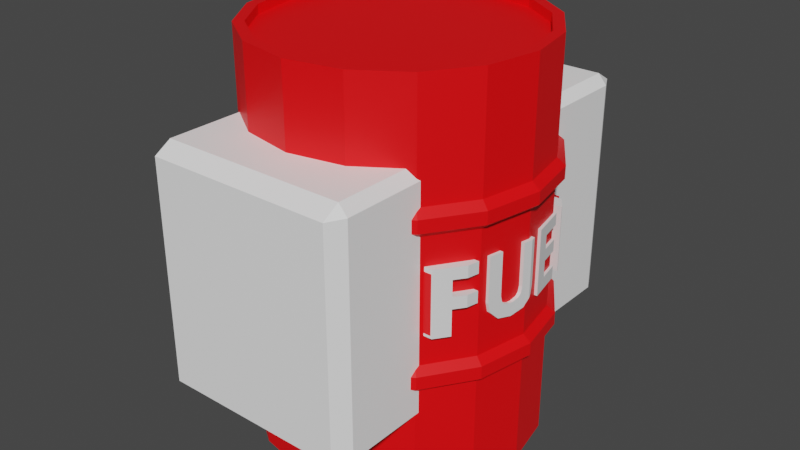 # Source: Fuel_Tank.blend  (saved by Blender 3.3.6; exported with 4.5.12 LTS)
import bpy
from mathutils import Matrix  # noqa: F401  (used for matrix-valued properties, if any)

bpy.ops.wm.read_factory_settings(use_empty=True)
scene = bpy.context.scene
scene.name = 'Scene'

# ---- collections
col_collection = bpy.data.collections.new('Collection'); scene.collection.children.link(col_collection)

# ---- materials (node trees are filled in below, after node groups)
mat_material_002 = bpy.data.materials.new('Material.002')
mat_material_002.use_transparent_shadow = False
mat_material_001 = bpy.data.materials.new('Material.001')
mat_material_001.use_transparent_shadow = False

# ---- material node trees
mat_material_002.use_nodes = True; mat_material_002.node_tree.nodes.clear()
_N = mat_material_002.node_tree.nodes; _L = mat_material_002.node_tree.links
n0 = _N.new('ShaderNodeBsdfPrincipled'); n0.name = 'Principled BSDF'; n0.location = (10, 300)
n0.distribution = 'GGX'
n0.subsurface_method = 'RANDOM_WALK_SKIN'
n0.inputs[0].default_value = (1.0, 0.0, 0.002239, 1.0)
n0.inputs[3].default_value = 1.45
n0.inputs[27].default_value = (0.0, 0.0, 0.0, 1.0)
n0.inputs[28].default_value = 1.0
n1 = _N.new('ShaderNodeOutputMaterial'); n1.name = 'Material Output'; n1.location = (300, 300)
_L.new(n0.outputs[0], n1.inputs[0])
n1.is_active_output = True
mat_material_001.use_nodes = True; mat_material_001.node_tree.nodes.clear()
_N = mat_material_001.node_tree.nodes; _L = mat_material_001.node_tree.links
n0 = _N.new('ShaderNodeBsdfPrincipled'); n0.name = 'Principled BSDF'; n0.location = (10, 300)
n0.distribution = 'GGX'
n0.subsurface_method = 'RANDOM_WALK_SKIN'
n0.inputs[0].default_value = (1.0, 1.0, 1.0, 1.0)
n0.inputs[3].default_value = 1.45
n0.inputs[27].default_value = (0.0, 0.0, 0.0, 1.0)
n0.inputs[28].default_value = 1.0
n1 = _N.new('ShaderNodeOutputMaterial'); n1.name = 'Material Output'; n1.location = (300, 300)
_L.new(n0.outputs[0], n1.inputs[0])
n1.is_active_output = True

# ---- world
world_world = bpy.data.worlds.new('World'); scene.world = world_world
world_world.use_nodes = True; world_world.node_tree.nodes.clear()
_N = world_world.node_tree.nodes; _L = world_world.node_tree.links
n0 = _N.new('ShaderNodeOutputWorld'); n0.name = 'World Output'; n0.location = (300, 300)
n1 = _N.new('ShaderNodeBackground'); n1.name = 'Background'; n1.location = (10, 300)
n1.inputs[0].default_value = (0.05088, 0.05088, 0.05088, 1.0)
_L.new(n1.outputs[0], n0.inputs[0])
n0.is_active_output = True
world_world.color = (0.05088, 0.05088, 0.05088)
world_world.use_sun_shadow = False
world_world.sun_shadow_jitter_overblur = 0.0

# ---- meshes
me_cylinder = bpy.data.meshes.new('Cylinder')
me_cylinder.from_pydata([(-2.523e-08, 1.0, -1.0), (-2.523e-08, 1.0, 1.0), (0.3827, 0.9239, -1.0), (0.3827, 0.9239, 1.0), (0.7071, 0.7071, -1.0), (0.7071, 0.7071, 1.0), (0.9239, 0.3827, -1.0), (0.9239, 0.3827, 1.0), (1.0, -3.42e-10, -1.0), (1.0, -3.42e-10, 1.0), (0.9239, -0.3827, -1.0), (0.9239, -0.3827, 1.0), (0.7071, -0.7071, -1.0), (0.7071, -0.7071, 1.0), (0.3827, -0.9239, -1.0), (0.3827, -0.9239, 1.0), (-2.523e-08, -1.0, -1.0), (-2.523e-08, -1.0, 1.0), (-0.3827, -0.9239, -1.0), (-0.3827, -0.9239, 1.0), (-0.7071, -0.7071, -1.0), (-0.7071, -0.7071, 1.0), (-0.9239, -0.3827, -1.0), (-0.9239, -0.3827, 1.0), (-1.0, -3.42e-10, -1.0), (-1.0, -3.42e-10, 1.0), (-0.9239, 0.3827, -1.0), (-0.9239, 0.3827, 1.0), (-0.7071, 0.7071, -1.0), (-0.7071, 0.7071, 1.0), (-0.3827, 0.9239, -1.0), (-0.3827, 0.9239, 1.0), (-2.523e-08, 1.0, 0.4394), (-2.523e-08, 1.0, 0.3082), (-2.523e-08, 1.0, -0.3082), (-2.523e-08, 1.0, -0.4394), (0.3827, 0.9239, -0.4394), (0.3827, 0.9239, -0.3082), (0.3827, 0.9239, 0.3082), (0.3827, 0.9239, 0.4394), (0.7071, 0.7071, -0.4394), (0.7071, 0.7071, -0.3082), (0.7071, 0.7071, 0.3082), (0.7071, 0.7071, 0.4394), (0.9239, 0.3827, -0.4394), (0.9239, 0.3827, -0.3082), (0.9239, 0.3827, 0.3082), (0.9239, 0.3827, 0.4394), (1.0, -3.42e-10, -0.4394), (1.0, -3.42e-10, -0.3082), (1.0, -3.42e-10, 0.3082), (1.0, -3.42e-10, 0.4394), (0.9239, -0.3827, -0.4394), (0.9239, -0.3827, -0.3082), (0.9239, -0.3827, 0.3082), (0.9239, -0.3827, 0.4394), (0.7071, -0.7071, -0.4394), (0.7071, -0.7071, -0.3082), (0.7071, -0.7071, 0.3082), (0.7071, -0.7071, 0.4394), (0.3827, -0.9239, -0.4394), (0.3827, -0.9239, -0.3082), (0.3827, -0.9239, 0.3082), (0.3827, -0.9239, 0.4394), (-2.523e-08, -1.0, -0.4394), (-2.523e-08, -1.0, -0.3082), (-2.523e-08, -1.0, 0.3082), (-2.523e-08, -1.0, 0.4394), (-0.3827, -0.9239, -0.4394), (-0.3827, -0.9239, -0.3082), (-0.3827, -0.9239, 0.3082), (-0.3827, -0.9239, 0.4394), (-0.7071, -0.7071, -0.4394), (-0.7071, -0.7071, -0.3082), (-0.7071, -0.7071, 0.3082), (-0.7071, -0.7071, 0.4394), (-0.9239, -0.3827, -0.4394), (-0.9239, -0.3827, -0.3082), (-0.9239, -0.3827, 0.3082), (-0.9239, -0.3827, 0.4394), (-1.0, -3.42e-10, -0.4394), (-1.0, -3.42e-10, -0.3082), (-1.0, -3.42e-10, 0.3082), (-1.0, -3.42e-10, 0.4394), (-0.9239, 0.3827, -0.4394), (-0.9239, 0.3827, -0.3082), (-0.9239, 0.3827, 0.3082), (-0.9239, 0.3827, 0.4394), (-0.7071, 0.7071, -0.4394), (-0.7071, 0.7071, -0.3082), (-0.7071, 0.7071, 0.3082), (-0.7071, 0.7071, 0.4394), (-0.3827, 0.9239, -0.4394), (-0.3827, 0.9239, -0.3082), (-0.3827, 0.9239, 0.3082), (-0.3827, 0.9239, 0.4394), (4.875e-10, 1.057, 0.4039), (1.095e-10, 1.056, 0.3412), (1.095e-10, 1.056, -0.3412), (4.875e-10, 1.057, -0.4039), (0.4045, 0.9766, -0.4039), (0.4042, 0.9758, -0.3412), (0.4042, 0.9758, 0.3412), (0.4045, 0.9766, 0.4039), (0.7474, 0.7474, -0.4039), (0.7468, 0.7468, -0.3412), (0.7468, 0.7468, 0.3412), (0.7474, 0.7474, 0.4039), (0.9766, 0.4045, -0.4039), (0.9758, 0.4042, -0.3412), (0.9758, 0.4042, 0.3412), (0.9766, 0.4045, 0.4039), (1.057, -4.367e-10, -0.4039), (1.056, -4.353e-10, -0.3412), (1.056, -4.353e-10, 0.3412), (1.057, -4.367e-10, 0.4039), (0.9766, -0.4045, -0.4039), (0.9758, -0.4042, -0.3412), (0.9758, -0.4042, 0.3412), (0.9766, -0.4045, 0.4039), (0.7474, -0.7474, -0.4039), (0.7468, -0.7468, -0.3412), (0.7468, -0.7468, 0.3412), (0.7474, -0.7474, 0.4039), (0.4045, -0.9766, -0.4039), (0.4042, -0.9758, -0.3412), (0.4042, -0.9758, 0.3412), (0.4045, -0.9766, 0.4039), (4.875e-10, -1.057, -0.4039), (1.095e-10, -1.056, -0.3412), (1.095e-10, -1.056, 0.3412), (4.875e-10, -1.057, 0.4039), (-0.4045, -0.9766, -0.4039), (-0.4042, -0.9758, -0.3412), (-0.4042, -0.9758, 0.3412), (-0.4045, -0.9766, 0.4039), (-0.7474, -0.7474, -0.4039), (-0.7468, -0.7468, -0.3412), (-0.7468, -0.7468, 0.3412), (-0.7474, -0.7474, 0.4039), (-0.9766, -0.4045, -0.4039), (-0.9758, -0.4042, -0.3412), (-0.9758, -0.4042, 0.3412), (-0.9766, -0.4045, 0.4039), (-1.057, -4.367e-10, -0.4039), (-1.056, -4.353e-10, -0.3412), (-1.056, -4.353e-10, 0.3412), (-1.057, -4.367e-10, 0.4039), (-0.9766, 0.4045, -0.4039), (-0.9758, 0.4042, -0.3412), (-0.9758, 0.4042, 0.3412), (-0.9766, 0.4045, 0.4039), (-0.7474, 0.7474, -0.4039), (-0.7468, 0.7468, -0.3412), (-0.7468, 0.7468, 0.3412), (-0.7474, 0.7474, 0.4039), (-0.4045, 0.9766, -0.4039), (-0.4042, 0.9758, -0.3412), (-0.4042, 0.9758, 0.3412), (-0.4045, 0.9766, 0.4039), (-2.634e-08, 0.9257, -1.0), (0.3542, 0.8552, -1.0), (0.3542, 0.8552, 1.0), (-2.496e-08, 0.9257, 1.0), (0.6545, 0.6545, -1.0), (0.6545, 0.6545, 1.0), (0.8552, 0.3542, -1.0), (0.8552, 0.3542, 1.0), (0.9257, -1.173e-09, -1.0), (0.9257, -3.42e-10, 1.0), (0.8552, -0.3542, -1.0), (0.8552, -0.3542, 1.0), (0.6545, -0.6545, -1.0), (0.6545, -0.6545, 1.0), (0.3542, -0.8552, -1.0), (0.3542, -0.8552, 1.0), (-2.634e-08, -0.9257, -1.0), (-2.496e-08, -0.9257, 1.0), (-0.3542, -0.8552, -1.0), (-0.3542, -0.8552, 1.0), (-0.6545, -0.6545, -1.0), (-0.6545, -0.6545, 1.0), (-0.8552, -0.3542, -1.0), (-0.8552, -0.3542, 1.0), (-0.9257, -1.173e-09, -1.0), (-0.9257, -3.42e-10, 1.0), (-0.8552, 0.3542, -1.0), (-0.8552, 0.3542, 1.0), (-0.6545, 0.6545, -1.0), (-0.6545, 0.6545, 1.0), (-0.3542, 0.8552, -1.0), (-0.3542, 0.8552, 1.0), (-2.634e-08, 0.9257, -0.9541), (0.3542, 0.8552, -0.9541), (0.3542, 0.8552, 0.9541), (-2.496e-08, 0.9257, 0.9541), (0.6545, 0.6545, -0.9541), (0.6545, 0.6545, 0.9541), (0.8552, 0.3542, -0.9541), (0.8552, 0.3542, 0.9541), (0.9257, -1.173e-09, -0.9541), (0.9257, -3.42e-10, 0.9541), (0.8552, -0.3542, -0.9541), (0.8552, -0.3542, 0.9541), (0.6545, -0.6545, -0.9541), (0.6545, -0.6545, 0.9541), (0.3542, -0.8552, -0.9541), (0.3542, -0.8552, 0.9541), (-2.634e-08, -0.9257, -0.9541), (-2.496e-08, -0.9257, 0.9541), (-0.3542, -0.8552, -0.9541), (-0.3542, -0.8552, 0.9541), (-0.6545, -0.6545, -0.9541), (-0.6545, -0.6545, 0.9541), (-0.8552, -0.3542, -0.9541), (-0.8552, -0.3542, 0.9541), (-0.9257, -1.173e-09, -0.9541), (-0.9257, -3.42e-10, 0.9541), (-0.8552, 0.3542, -0.9541), (-0.8552, 0.3542, 0.9541), (-0.6545, 0.6545, -0.9541), (-0.6545, 0.6545, 0.9541), (-0.3542, 0.8552, -0.9541), (-0.3542, 0.8552, 0.9541), (-0.6767, 0.3161, -0.1045), (-0.6767, 0.2483, -0.1529), (-0.6767, 0.3298, 0.1689), (-0.6767, 0.2321, 0.1689), (-0.6767, 0.04532, -0.1529), (-0.6767, -0.01589, -0.1045), (-0.6767, 0.06159, 0.1689), (-0.6767, -0.03614, 0.1689), (-0.6767, 0.3298, -0.0581), (-0.6767, -0.03614, -0.0581), (-0.6767, 0.1462, -0.1682), (-0.6767, 0.2321, -0.04413), (-0.6767, 0.3298, -0.04413), (-0.6767, -0.03614, -0.04413), (-0.6767, 0.06159, -0.04413), (-0.6767, -0.1411, -0.1618), (-0.6767, -0.2388, -0.1618), (-0.6767, -0.1411, 0.1689), (-0.6767, -0.2388, 0.1689), (-0.6767, -0.1411, 0.1103), (-0.6767, -0.2388, 0.1103), (-0.6767, -0.1411, -0.01807), (-0.6767, -0.2388, -0.01807), (-0.6767, -0.2388, 0.04098), (-0.6767, -0.1411, 0.04098), (-0.6767, -0.3942, 0.1689), (-0.6767, -0.3942, 0.1103), (-0.6767, -0.3831, -0.01807), (-0.6767, -0.3831, 0.04098), (-0.6767, -0.1411, -0.1), (-0.6767, -0.2388, -0.1), (-0.6767, -0.3942, -0.1618), (-0.6767, -0.3942, -0.1), (-0.6767, 0.6669, -0.1618), (-0.6767, 0.5692, -0.1618), (-0.6767, 0.6669, 0.1689), (-0.6767, 0.5692, 0.1689), (-0.6767, 0.6669, 0.1103), (-0.6767, 0.5692, 0.1103), (-0.6767, 0.6669, -0.02991), (-0.6767, 0.5692, -0.02991), (-0.6767, 0.5692, 0.02914), (-0.6767, 0.6669, 0.02914), (-0.6767, 0.4146, 0.1689), (-0.6767, 0.4146, 0.1103), (-0.6767, 0.4146, -0.02991), (-0.6767, 0.4146, 0.02914), (-0.6767, -0.4879, -0.1618), (-0.6767, -0.5856, -0.1618), (-0.6767, -0.4879, 0.1689), (-0.6767, -0.5856, 0.1689), (-0.6767, -0.4879, -0.1), (-0.6767, -0.5856, -0.1), (-0.6767, -0.7581, -0.1618), (-0.6767, -0.7581, -0.1), (-0.6767, 0.2233, -0.07296), (-0.6767, 0.206, -0.08944), (-0.6767, 0.2249, -0.09884), (-0.6767, 0.2327, -0.08278), (-0.6767, 0.08767, -0.08949), (-0.6767, 0.0703, -0.07296), (-0.6767, 0.06094, -0.08278), (-0.6767, 0.06879, -0.09884), (-0.6767, 0.1596, -0.1007), (-0.6767, 0.1328, -0.1007), (-0.6767, 0.1462, -0.1178), (-0.9965, 0.1328, -0.1007), (-1.006, 0.08767, -0.08949), (-0.9753, 0.2321, -0.04413), (-0.9772, 0.2233, -0.07296), (-0.9406, -0.3942, -0.1618), (-0.9738, -0.2388, -0.1618), (-1.012, 0.06159, -0.04413), (-1.012, 0.06159, 0.1689), (-0.7297, -0.7581, -0.1), (-0.7297, -0.7581, -0.1618), (-0.7952, 0.6669, -0.1618), (-0.7952, 0.6669, -0.02991), (-0.8537, -0.5856, -0.1), (-0.8655, 0.5692, -0.1618), (-0.9947, -0.1411, -0.1618), (-0.9947, -0.1411, -0.1), (-0.8537, -0.5856, -0.1618), (-0.9718, 0.2483, -0.1529), (-0.9573, 0.3161, -0.1045), (-0.7952, 0.6669, 0.1689), (-0.8655, 0.5692, 0.1689), (-0.9544, 0.3298, 0.1689), (-0.9753, 0.2321, 0.1689), (-0.7952, 0.6669, 0.1103), (-0.9947, -0.1411, 0.1689), (-0.9738, -0.2388, 0.1689), (-0.8655, 0.5692, 0.1103), (-0.8655, 0.5692, 0.02914), (-0.9947, -0.1411, 0.1103), (-0.9544, 0.3298, -0.0581), (-0.9738, -0.2388, 0.1103), (-0.9738, -0.2388, 0.04098), (-1.025, -1.114e-08, -0.1171), (-1.022, -0.01589, -0.1045), (-1.015, 0.04532, -0.1529), (-0.7952, 0.6669, 0.02914), (-1.025, -1.114e-08, 0.1689), (-1.017, -0.03615, 0.1689), (-0.8655, 0.5692, -0.02991), (-0.9947, -0.1411, -0.01807), (-0.9947, -0.1411, 0.04098), (-1.017, -0.03615, -0.04413), (-0.9738, -0.2388, -0.01807), (-0.9738, -0.2388, -0.1), (-0.9544, 0.3298, -0.04413), (-0.9362, 0.4146, 0.1689), (-0.9362, 0.4146, 0.1103), (-1.017, -0.03615, -0.0581), (-0.9362, 0.4146, 0.02914), (-0.9362, 0.4146, -0.02991), (-0.9406, -0.3942, 0.1689), (-0.9406, -0.3942, 0.1103), (-0.9192, 0.4944, 0.02914), (-0.943, -0.3831, 0.04098), (-0.943, -0.3831, -0.01807), (-0.9192, 0.4944, -0.02991), (-0.9192, 0.4944, 0.1689), (-0.9937, 0.1462, -0.1682), (-0.9192, 0.4944, 0.1103), (-1.01, 0.0703, -0.07296), (-0.9206, -0.4879, -0.1618), (-0.9206, -0.4879, -0.1), (-0.9192, -0.4944, -0.1618), (-0.9192, -0.4944, 0.1689), (-0.9206, -0.4879, 0.1689), (-0.8537, -0.5856, 0.1689), (-0.9809, 0.206, -0.08944), (-0.9908, 0.1596, -0.1007), (-0.9406, -0.3942, -0.1), (0.6767, -0.3161, -0.1045), (0.6767, -0.2483, -0.1529), (0.6767, -0.3298, 0.1689), (0.6767, -0.2321, 0.1689), (0.6767, -0.04532, -0.1529), (0.6767, 0.01589, -0.1045), (0.6767, -0.06159, 0.1689), (0.6767, 0.03615, 0.1689), (0.6767, -0.3298, -0.0581), (0.6767, 0.03615, -0.0581), (0.6767, -0.1462, -0.1682), (0.6767, -0.2321, -0.04413), (0.6767, -0.3298, -0.04413), (0.6767, 0.03615, -0.04413), (0.6767, -0.06159, -0.04413), (0.6767, 0.1411, -0.1618), (0.6767, 0.2388, -0.1618), (0.6767, 0.1411, 0.1689), (0.6767, 0.2388, 0.1689), (0.6767, 0.1411, 0.1103), (0.6767, 0.2388, 0.1103), (0.6767, 0.1411, -0.01807), (0.6767, 0.2388, -0.01807), (0.6767, 0.2388, 0.04098), (0.6767, 0.1411, 0.04098), (0.6767, 0.3942, 0.1689), (0.6767, 0.3942, 0.1103), (0.6767, 0.3831, -0.01807), (0.6767, 0.3831, 0.04098), (0.6767, 0.1411, -0.1), (0.6767, 0.2388, -0.1), (0.6767, 0.3942, -0.1618), (0.6767, 0.3942, -0.1), (0.6767, -0.6669, -0.1618), (0.6767, -0.5692, -0.1618), (0.6767, -0.6669, 0.1689), (0.6767, -0.5692, 0.1689), (0.6767, -0.6669, 0.1103), (0.6767, -0.5692, 0.1103), (0.6767, -0.6669, -0.02991), (0.6767, -0.5692, -0.02991), (0.6767, -0.5692, 0.02914), (0.6767, -0.6669, 0.02914), (0.6767, -0.4146, 0.1689), (0.6767, -0.4146, 0.1103), (0.6767, -0.4146, -0.02991), (0.6767, -0.4146, 0.02914), (0.6767, 0.4879, -0.1618), (0.6767, 0.5856, -0.1618), (0.6767, 0.4879, 0.1689), (0.6767, 0.5856, 0.1689), (0.6767, 0.4879, -0.1), (0.6767, 0.5856, -0.1), (0.6767, 0.7581, -0.1618), (0.6767, 0.7581, -0.1), (0.6767, -0.2233, -0.07296), (0.6767, -0.206, -0.08944), (0.6767, -0.2249, -0.09884), (0.6767, -0.2327, -0.08278), (0.6767, -0.08767, -0.08949), (0.6767, -0.0703, -0.07296), (0.6767, -0.06094, -0.08278), (0.6767, -0.06879, -0.09884), (0.6767, -0.1596, -0.1007), (0.6767, -0.1328, -0.1007), (0.6767, -0.1462, -0.1178), (0.9965, -0.1328, -0.1007), (1.006, -0.08767, -0.08949), (0.9753, -0.2321, -0.04413), (0.9772, -0.2233, -0.07296), (0.9406, 0.3942, -0.1618), (0.9738, 0.2388, -0.1618), (1.012, -0.06159, -0.04413), (1.012, -0.06159, 0.1689), (0.7297, 0.7581, -0.1), (0.7297, 0.7581, -0.1618), (0.7952, -0.6669, -0.1618), (0.7952, -0.6669, -0.02991), (0.8537, 0.5856, -0.1), (0.8655, -0.5692, -0.1618), (0.9947, 0.1411, -0.1618), (0.9947, 0.1411, -0.1), (0.8537, 0.5856, -0.1618), (0.9718, -0.2483, -0.1529), (0.9573, -0.3161, -0.1045), (0.7952, -0.6669, 0.1689), (0.8655, -0.5692, 0.1689), (0.9544, -0.3298, 0.1689), (0.9753, -0.2321, 0.1689), (0.7952, -0.6669, 0.1103), (0.9947, 0.1411, 0.1689), (0.9738, 0.2388, 0.1689), (0.8655, -0.5692, 0.1103), (0.8655, -0.5692, 0.02914), (0.9947, 0.1411, 0.1103), (0.9544, -0.3298, -0.0581), (0.9738, 0.2388, 0.1103), (0.9738, 0.2388, 0.04098), (1.025, 9.394e-09, -0.1171), (1.022, 0.01589, -0.1045), (1.015, -0.04532, -0.1529), (0.7952, -0.6669, 0.02914), (1.025, 9.394e-09, 0.1689), (1.017, 0.03615, 0.1689), (0.8655, -0.5692, -0.02991), (0.9947, 0.1411, -0.01807), (0.9947, 0.1411, 0.04098), (1.017, 0.03615, -0.04413), (0.9738, 0.2388, -0.01807), (0.9738, 0.2388, -0.1), (0.9544, -0.3298, -0.04413), (0.9362, -0.4146, 0.1689), (0.9362, -0.4146, 0.1103), (1.017, 0.03615, -0.0581), (0.9362, -0.4146, 0.02914), (0.9362, -0.4146, -0.02991), (0.9406, 0.3942, 0.1689), (0.9406, 0.3942, 0.1103), (0.9192, -0.4944, 0.02914), (0.943, 0.3831, 0.04098), (0.943, 0.3831, -0.01807), (0.9192, -0.4944, -0.02991), (0.9192, -0.4944, 0.1689), (0.9937, -0.1462, -0.1682), (0.9192, -0.4944, 0.1103), (1.01, -0.0703, -0.07296), (0.9206, 0.4879, -0.1618), (0.9206, 0.4879, -0.1), (0.9192, 0.4944, -0.1618), (0.9192, 0.4944, 0.1689), (0.9206, 0.4879, 0.1689), (0.8537, 0.5856, 0.1689), (0.9809, -0.206, -0.08944), (0.9908, -0.1596, -0.1007), (0.9406, 0.3942, -0.1)], [], [(0, 35, 36, 2), (43, 5, 7, 47), (47, 7, 9, 51), (51, 9, 11, 55), (55, 11, 13, 59), (59, 13, 15, 63), (63, 15, 17, 67), (67, 17, 19, 71), (71, 19, 21, 75), (75, 21, 23, 79), (79, 23, 25, 83), (83, 25, 27, 87), (87, 27, 29, 91), (91, 29, 31, 95), (15, 13, 173, 175), (38, 42, 41, 37), (26, 28, 188, 186), (39, 3, 5, 43), (90, 94, 93, 89), (86, 90, 89, 85), (82, 86, 85, 81), (78, 82, 81, 77), (74, 78, 77, 73), (70, 74, 73, 69), (66, 70, 69, 65), (62, 66, 65, 61), (58, 62, 61, 57), (54, 58, 57, 53), (50, 54, 53, 49), (46, 50, 49, 45), (42, 46, 45, 41), (30, 92, 35, 0), (33, 38, 37, 34), (28, 88, 92, 30), (26, 84, 88, 28), (24, 80, 84, 26), (22, 76, 80, 24), (20, 72, 76, 22), (18, 68, 72, 20), (16, 64, 68, 18), (14, 60, 64, 16), (12, 56, 60, 14), (10, 52, 56, 12), (8, 48, 52, 10), (6, 44, 48, 8), (4, 40, 44, 6), (2, 36, 40, 4), (32, 1, 3, 39), (94, 33, 34, 93), (158, 97, 33, 94), (97, 102, 38, 33), (98, 157, 93, 34), (101, 98, 34, 37), (154, 158, 94, 90), (157, 153, 89, 93), (91, 95, 159, 155), (150, 154, 90, 86), (92, 88, 152, 156), (153, 149, 85, 89), (87, 91, 155, 151), (146, 150, 86, 82), (88, 84, 148, 152), (149, 145, 81, 85), (83, 87, 151, 147), (142, 146, 82, 78), (84, 80, 144, 148), (145, 141, 77, 81), (79, 83, 147, 143), (138, 142, 78, 74), (80, 76, 140, 144), (141, 137, 73, 77), (75, 79, 143, 139), (134, 138, 74, 70), (76, 72, 136, 140), (137, 133, 69, 73), (71, 75, 139, 135), (130, 134, 70, 66), (72, 68, 132, 136), (133, 129, 65, 69), (67, 71, 135, 131), (126, 130, 66, 62), (68, 64, 128, 132), (129, 125, 61, 65), (63, 67, 131, 127), (122, 126, 62, 58), (64, 60, 124, 128), (125, 121, 57, 61), (59, 63, 127, 123), (118, 122, 58, 54), (60, 56, 120, 124), (121, 117, 53, 57), (55, 59, 123, 119), (114, 118, 54, 50), (56, 52, 116, 120), (117, 113, 49, 53), (51, 55, 119, 115), (110, 114, 50, 46), (52, 48, 112, 116), (113, 109, 45, 49), (47, 51, 115, 111), (106, 110, 46, 42), (48, 44, 108, 112), (109, 105, 41, 45), (43, 47, 111, 107), (102, 106, 42, 38), (44, 40, 104, 108), (105, 101, 37, 41), (39, 43, 107, 103), (95, 32, 96, 159), (36, 35, 99, 100), (35, 92, 156, 99), (40, 36, 100, 104), (95, 31, 1, 32), (97, 158, 159, 96), (157, 98, 99, 156), (158, 154, 155, 159), (153, 157, 156, 152), (154, 150, 151, 155), (149, 153, 152, 148), (150, 146, 147, 151), (145, 149, 148, 144), (146, 142, 143, 147), (141, 145, 144, 140), (142, 138, 139, 143), (137, 141, 140, 136), (138, 134, 135, 139), (133, 137, 136, 132), (134, 130, 131, 135), (129, 133, 132, 128), (130, 126, 127, 131), (125, 129, 128, 124), (126, 122, 123, 127), (121, 125, 124, 120), (122, 118, 119, 123), (117, 121, 120, 116), (118, 114, 115, 119), (113, 117, 116, 112), (114, 110, 111, 115), (109, 113, 112, 108), (110, 106, 107, 111), (105, 109, 108, 104), (106, 102, 103, 107), (101, 105, 104, 100), (102, 97, 96, 103), (98, 101, 100, 99), (32, 39, 103, 96), (190, 160, 192, 222), (165, 162, 194, 197), (0, 2, 161, 160), (29, 27, 187, 189), (14, 16, 176, 174), (3, 1, 163, 162), (28, 30, 190, 188), (17, 15, 175, 177), (2, 4, 164, 161), (31, 29, 189, 191), (16, 18, 178, 176), (5, 3, 162, 165), (30, 0, 160, 190), (19, 17, 177, 179), (4, 6, 166, 164), (1, 31, 191, 163), (18, 20, 180, 178), (7, 5, 165, 167), (21, 19, 179, 181), (6, 8, 168, 166), (20, 22, 182, 180), (9, 7, 167, 169), (23, 21, 181, 183), (8, 10, 170, 168), (22, 24, 184, 182), (11, 9, 169, 171), (25, 23, 183, 185), (10, 12, 172, 170), (24, 26, 186, 184), (13, 11, 171, 173), (27, 25, 185, 187), (12, 14, 174, 172), (194, 195, 223, 221, 219, 217, 215, 213, 211, 209, 207, 205, 203, 201, 199, 197), (192, 193, 196, 198, 200, 202, 204, 206, 208, 210, 212, 214, 216, 218, 220, 222), (179, 177, 209, 211), (164, 166, 198, 196), (163, 191, 223, 195), (178, 180, 212, 210), (167, 165, 197, 199), (181, 179, 211, 213), (166, 168, 200, 198), (180, 182, 214, 212), (169, 167, 199, 201), (183, 181, 213, 215), (168, 170, 202, 200), (182, 184, 216, 214), (171, 169, 201, 203), (185, 183, 215, 217), (170, 172, 204, 202), (184, 186, 218, 216), (173, 171, 203, 205), (187, 185, 217, 219), (172, 174, 206, 204), (186, 188, 220, 218), (175, 173, 205, 207), (160, 161, 193, 192), (189, 187, 219, 221), (174, 176, 208, 206), (162, 163, 195, 194), (188, 190, 222, 220), (177, 175, 207, 209), (161, 164, 196, 193), (191, 189, 221, 223), (176, 178, 210, 208), (235, 227, 226, 236), (237, 231, 230, 238), (235, 236, 232, 282, 279), (290, 288, 283, 291), (292, 235, 279, 293), (237, 238, 284, 285, 233), (234, 228, 286, 283, 288, 289), (228, 229, 233, 285, 286), (243, 244, 242, 241), (248, 247, 244, 243), (253, 254, 246, 245), (245, 246, 247, 248), (247, 246, 251, 252), (242, 244, 250, 249), (239, 240, 254, 253), (254, 240, 255, 256), (261, 262, 260, 259), (266, 265, 262, 261), (257, 258, 264, 263), (263, 264, 265, 266), (265, 264, 269, 270), (260, 262, 268, 267), (276, 274, 273, 275), (271, 272, 276, 275), (276, 272, 277, 278), (294, 255, 240, 295), (296, 238, 230, 297), (298, 278, 277, 299), (300, 257, 263, 301), (302, 276, 278, 298), (303, 258, 257, 300), (304, 239, 253, 305), (299, 277, 272, 306), (295, 240, 239, 304), (307, 225, 224, 308), (309, 259, 260, 310), (311, 226, 227, 312), (313, 261, 259, 309), (314, 241, 242, 315), (312, 227, 235, 292), (316, 262, 265, 317), (318, 243, 241, 314), (308, 224, 232, 319), (320, 244, 247, 321), (323, 229, 228, 324, 322), (301, 263, 266, 325), (230, 231, 327, 326, 297), (328, 264, 258, 303), (329, 245, 248, 330), (327, 231, 237, 331), (332, 246, 254, 333), (325, 266, 261, 313), (319, 232, 236, 334), (330, 248, 243, 318), (335, 267, 268, 336), (337, 233, 229, 323), (338, 270, 269, 339), (340, 249, 250, 341), (265, 270, 338, 342, 317), (343, 252, 251, 344), (339, 269, 264, 328, 345), (247, 252, 343, 321), (224, 225, 281, 282, 232), (260, 267, 335, 346, 310), (344, 251, 246, 332), (347, 234, 225, 307), (336, 268, 262, 316, 348), (315, 242, 249, 340), (349, 284, 238, 296), (350, 271, 275, 351), (341, 250, 244, 320), (324, 228, 234, 347), (306, 272, 271, 350, 352), (305, 253, 245, 329), (273, 274, 355, 353, 354), (356, 280, 287, 357), (355, 274, 276, 302), (334, 236, 226, 311), (351, 275, 273, 354), (358, 256, 255, 294), (333, 254, 256, 358), (331, 237, 233, 337), (279, 282, 281, 280), (283, 286, 285, 284), (287, 289, 288), (291, 283, 284, 349), (293, 279, 280, 356), (357, 287, 288, 290), (280, 281, 225, 234, 289, 287), (309, 310, 346, 348, 316, 317, 342, 345, 328, 303, 300, 301, 325, 313), (342, 338, 339, 345), (346, 335, 336, 348), (290, 291, 349, 296, 297, 326, 322, 324, 347, 307, 308, 319, 334, 311, 312, 292, 293, 356, 357), (323, 322, 326, 327, 331, 337), (305, 329, 330, 318, 314, 315, 340, 341, 320, 321, 343, 344, 332, 333, 358, 294, 295, 304), (352, 350, 351, 354, 353), (302, 298, 299, 306, 352, 353, 355), (370, 362, 361, 371), (372, 366, 365, 373), (370, 371, 367, 417, 414), (425, 423, 418, 426), (427, 370, 414, 428), (372, 373, 419, 420, 368), (369, 363, 421, 418, 423, 424), (363, 364, 368, 420, 421), (378, 379, 377, 376), (383, 382, 379, 378), (388, 389, 381, 380), (380, 381, 382, 383), (382, 381, 386, 387), (377, 379, 385, 384), (374, 375, 389, 388), (389, 375, 390, 391), (396, 397, 395, 394), (401, 400, 397, 396), (392, 393, 399, 398), (398, 399, 400, 401), (400, 399, 404, 405), (395, 397, 403, 402), (411, 409, 408, 410), (406, 407, 411, 410), (411, 407, 412, 413), (429, 390, 375, 430), (431, 373, 365, 432), (433, 413, 412, 434), (435, 392, 398, 436), (437, 411, 413, 433), (438, 393, 392, 435), (439, 374, 388, 440), (434, 412, 407, 441), (430, 375, 374, 439), (442, 360, 359, 443), (444, 394, 395, 445), (446, 361, 362, 447), (448, 396, 394, 444), (449, 376, 377, 450), (447, 362, 370, 427), (451, 397, 400, 452), (453, 378, 376, 449), (443, 359, 367, 454), (455, 379, 382, 456), (458, 364, 363, 459, 457), (436, 398, 401, 460), (365, 366, 462, 461, 432), (463, 399, 393, 438), (464, 380, 383, 465), (462, 366, 372, 466), (467, 381, 389, 468), (460, 401, 396, 448), (454, 367, 371, 469), (465, 383, 378, 453), (470, 402, 403, 471), (472, 368, 364, 458), (473, 405, 404, 474), (475, 384, 385, 476), (400, 405, 473, 477, 452), (478, 387, 386, 479), (474, 404, 399, 463, 480), (382, 387, 478, 456), (359, 360, 416, 417, 367), (395, 402, 470, 481, 445), (479, 386, 381, 467), (482, 369, 360, 442), (471, 403, 397, 451, 483), (450, 377, 384, 475), (484, 419, 373, 431), (485, 406, 410, 486), (476, 385, 379, 455), (459, 363, 369, 482), (441, 407, 406, 485, 487), (440, 388, 380, 464), (408, 409, 490, 488, 489), (491, 415, 422, 492), (490, 409, 411, 437), (469, 371, 361, 446), (486, 410, 408, 489), (493, 391, 390, 429), (468, 389, 391, 493), (466, 372, 368, 472), (414, 417, 416, 415), (418, 421, 420, 419), (422, 424, 423), (426, 418, 419, 484), (428, 414, 415, 491), (492, 422, 423, 425), (415, 416, 360, 369, 424, 422), (444, 445, 481, 483, 451, 452, 477, 480, 463, 438, 435, 436, 460, 448), (477, 473, 474, 480), (481, 470, 471, 483), (425, 426, 484, 431, 432, 461, 457, 459, 482, 442, 443, 454, 469, 446, 447, 427, 428, 491, 492), (458, 457, 461, 462, 466, 472), (440, 464, 465, 453, 449, 450, 475, 476, 455, 456, 478, 479, 467, 468, 493, 429, 430, 439), (487, 485, 486, 489, 488), (437, 433, 434, 441, 487, 488, 490)])
me_cylinder.polygons.foreach_set('material_index', [0, 0, 0, 0, 0, 0, 0, 0, 0, 0, 0, 0, 0, 0, 0, 0, 0, 0, 0, 0, 0, 0, 0, 0, 0, 0, 0, 0, 0, 0, 0, 0, 0, 0, 0, 0, 0, 0, 0, 0, 0, 0, 0, 0, 0, 0, 0, 0, 0, 0, 0, 0, 0, 0, 0, 0, 0, 0, 0, 0, 0, 0, 0, 0, 0, 0, 0, 0, 0, 0, 0, 0, 0, 0, 0, 0, 0, 0, 0, 0, 0, 0, 0, 0, 0, 0, 0, 0, 0, 0, 0, 0, 0, 0, 0, 0, 0, 0, 0, 0, 0, 0, 0, 0, 0, 0, 0, 0, 0, 0, 0, 0, 0, 0, 0, 0, 0, 0, 0, 0, 0, 0, 0, 0, 0, 0, 0, 0, 0, 0, 0, 0, 0, 0, 0, 0, 0, 0, 0, 0, 0, 0, 0, 0, 0, 0, 0, 0, 0, 0, 0, 0, 0, 0, 0, 0, 0, 0, 0, 0, 0, 0, 0, 0, 0, 0, 0, 0, 0, 0, 0, 0, 0, 0, 0, 0, 0, 0, 0, 0, 0, 0, 0, 0, 0, 0, 0, 0, 0, 0, 0, 0, 0, 0, 0, 0, 0, 0, 0, 0, 0, 0, 0, 0, 0, 0, 0, 0, 0, 0, 1, 1, 1, 1, 1, 1, 1, 1, 1, 1, 1, 1, 1, 1, 1, 1, 1, 1, 1, 1, 1, 1, 1, 1, 1, 1, 1, 1, 1, 1, 1, 1, 1, 1, 1, 1, 1, 1, 1, 1, 1, 1, 1, 1, 1, 1, 1, 1, 1, 1, 1, 1, 1, 1, 1, 1, 1, 1, 1, 1, 1, 1, 1, 1, 1, 1, 1, 1, 1, 1, 1, 1, 1, 1, 1, 1, 1, 1, 1, 1, 1, 1, 1, 1, 1, 1, 1, 1, 1, 1, 1, 1, 1, 1, 1, 1, 1, 2, 2, 2, 2, 2, 2, 2, 2, 2, 2, 2, 2, 2, 2, 2, 2, 2, 2, 2, 2, 2, 2, 2, 2, 2, 2, 2, 2, 2, 2, 2, 2, 2, 2, 2, 2, 2, 2, 2, 2, 2, 2, 2, 2, 2, 2, 2, 2, 2, 2, 2, 2, 2, 2, 2, 2, 2, 2, 2, 2, 2, 2, 2, 2, 2, 2, 2, 2, 2, 2, 2, 2, 2, 2, 2, 2, 2, 2, 2, 2, 2, 2, 2, 2, 2, 2, 2, 2, 2, 2, 2, 2, 2, 2, 2, 2, 2])
_uv = me_cylinder.uv_layers.new(name='UVMap')
_uv.uv.foreach_set('vector', [1.0, 0.5, 1.0, 0.6402, 0.9375, 0.6402, 0.9375, 0.5, 0.875, 0.8598, 0.875, 1.0, 0.8125, 1.0, 0.8125, 0.8598, 0.8125, 0.8598, 0.8125, 1.0, 0.75, 1.0, 0.75, 0.8598, 0.75, 0.8598, 0.75, 1.0, 0.6875, 1.0, 0.6875, 0.8598, 0.6875, 0.8598, 0.6875, 1.0, 0.625, 1.0, 0.625, 0.8598, 0.625, 0.8598, 0.625, 1.0, 0.5625, 1.0, 0.5625, 0.8598, 0.5625, 0.8598, 0.5625, 1.0, 0.5, 1.0, 0.5, 0.8598, 0.5, 0.8598, 0.5, 1.0, 0.4375, 1.0, 0.4375, 0.8598, 0.4375, 0.8598, 0.4375, 1.0, 0.375, 1.0, 0.375, 0.8598, 0.375, 0.8598, 0.375, 1.0, 0.3125, 1.0, 0.3125, 0.8598, 0.3125, 0.8598, 0.3125, 1.0, 0.25, 1.0, 0.25, 0.8598, 0.25, 0.8598, 0.25, 1.0, 0.1875, 1.0, 0.1875, 0.8598, 0.1875, 0.8598, 0.1875, 1.0, 0.125, 1.0, 0.125, 0.8598, 0.125, 0.8598, 0.125, 1.0, 0.0625, 1.0, 0.0625, 0.8598, 0.5625, 1.0, 0.625, 1.0, 0.625, 1.0, 0.5625, 1.0, 0.9375, 0.827, 0.875, 0.827, 0.875, 0.6729, 0.9375, 0.6729, 0.1875, 0.5, 0.125, 0.5, 0.125, 0.5, 0.1875, 0.5, 0.9375, 0.8598, 0.9375, 1.0, 0.875, 1.0, 0.875, 0.8598, 0.125, 0.827, 0.0625, 0.827, 0.0625, 0.6729, 0.125, 0.6729, 0.1875, 0.827, 0.125, 0.827, 0.125, 0.6729, 0.1875, 0.6729, 0.25, 0.8271, 0.1875, 0.8271, 0.1875, 0.673, 0.25, 0.6729, 0.3125, 0.8271, 0.25, 0.8271, 0.25, 0.673, 0.3125, 0.6729, 0.375, 0.827, 0.3125, 0.827, 0.3125, 0.6729, 0.375, 0.6729, 0.4375, 0.827, 0.375, 0.827, 0.375, 0.6729, 0.4375, 0.6729, 0.5, 0.8271, 0.4375, 0.8271, 0.4375, 0.673, 0.5, 0.6729, 0.5625, 0.8271, 0.5, 0.8271, 0.5, 0.673, 0.5625, 0.6729, 0.625, 0.827, 0.5625, 0.827, 0.5625, 0.6729, 0.625, 0.6729, 0.6875, 0.827, 0.625, 0.827, 0.625, 0.6729, 0.6875, 0.6729, 0.75, 0.8271, 0.6875, 0.8271, 0.6875, 0.673, 0.75, 0.6729, 0.8125, 0.8271, 0.75, 0.8271, 0.75, 0.673, 0.8125, 0.6729, 0.875, 0.827, 0.8125, 0.827, 0.8125, 0.6729, 0.875, 0.6729, 0.0625, 0.5, 0.0625, 0.6402, 0.0, 0.6402, 0.0, 0.5, 1.0, 0.8271, 0.9375, 0.8271, 0.9375, 0.673, 1.0, 0.6729, 0.125, 0.5, 0.125, 0.6402, 0.0625, 0.6402, 0.0625, 0.5, 0.1875, 0.5, 0.1875, 0.6402, 0.125, 0.6402, 0.125, 0.5, 0.25, 0.5, 0.25, 0.6402, 0.1875, 0.6402, 0.1875, 0.5, 0.3125, 0.5, 0.3125, 0.6402, 0.25, 0.6402, 0.25, 0.5, 0.375, 0.5, 0.375, 0.6402, 0.3125, 0.6402, 0.3125, 0.5, 0.4375, 0.5, 0.4375, 0.6402, 0.375, 0.6402, 0.375, 0.5, 0.5, 0.5, 0.5, 0.6402, 0.4375, 0.6402, 0.4375, 0.5, 0.5625, 0.5, 0.5625, 0.6402, 0.5, 0.6402, 0.5, 0.5, 0.625, 0.5, 0.625, 0.6402, 0.5625, 0.6402, 0.5625, 0.5, 0.6875, 0.5, 0.6875, 0.6402, 0.625, 0.6402, 0.625, 0.5, 0.75, 0.5, 0.75, 0.6402, 0.6875, 0.6402, 0.6875, 0.5, 0.8125, 0.5, 0.8125, 0.6402, 0.75, 0.6402, 0.75, 0.5, 0.875, 0.5, 0.875, 0.6402, 0.8125, 0.6402, 0.8125, 0.5, 0.9375, 0.5, 0.9375, 0.6402, 0.875, 0.6402, 0.875, 0.5, 1.0, 0.8598, 1.0, 1.0, 0.9375, 1.0, 0.9375, 0.8598, 0.0625, 0.8271, 0.0, 0.8271, 0.0, 0.673, 0.0625, 0.6729, 0.0625, 0.8355, 0.0, 0.8355, 0.0, 0.8271, 0.0625, 0.8271, 1.0, 0.8355, 0.9375, 0.8355, 0.9375, 0.8271, 1.0, 0.8271, 0.0, 0.6645, 0.0625, 0.6645, 0.0625, 0.6729, 0.0, 0.673, 0.9375, 0.6645, 1.0, 0.6645, 1.0, 0.6729, 0.9375, 0.673, 0.125, 0.8355, 0.0625, 0.8355, 0.0625, 0.827, 0.125, 0.827, 0.0625, 0.6645, 0.125, 0.6645, 0.125, 0.6729, 0.0625, 0.6729, 0.125, 0.8598, 0.0625, 0.8598, 0.0625, 0.8512, 0.125, 0.8512, 0.1875, 0.8355, 0.125, 0.8355, 0.125, 0.827, 0.1875, 0.827, 0.0625, 0.6402, 0.125, 0.6402, 0.125, 0.6488, 0.0625, 0.6488, 0.125, 0.6645, 0.1875, 0.6645, 0.1875, 0.6729, 0.125, 0.6729, 0.1875, 0.8598, 0.125, 0.8598, 0.125, 0.8512, 0.1875, 0.8512, 0.25, 0.8355, 0.1875, 0.8355, 0.1875, 0.8271, 0.25, 0.8271, 0.125, 0.6402, 0.1875, 0.6402, 0.1875, 0.6488, 0.125, 0.6488, 0.1875, 0.6645, 0.25, 0.6645, 0.25, 0.6729, 0.1875, 0.673, 0.25, 0.8598, 0.1875, 0.8598, 0.1875, 0.8512, 0.25, 0.8512, 0.3125, 0.8355, 0.25, 0.8355, 0.25, 0.8271, 0.3125, 0.8271, 0.1875, 0.6402, 0.25, 0.6402, 0.25, 0.6488, 0.1875, 0.6488, 0.25, 0.6645, 0.3125, 0.6645, 0.3125, 0.6729, 0.25, 0.673, 0.3125, 0.8598, 0.25, 0.8598, 0.25, 0.8512, 0.3125, 0.8512, 0.375, 0.8355, 0.3125, 0.8355, 0.3125, 0.827, 0.375, 0.827, 0.25, 0.6402, 0.3125, 0.6402, 0.3125, 0.6488, 0.25, 0.6488, 0.3125, 0.6645, 0.375, 0.6645, 0.375, 0.6729, 0.3125, 0.6729, 0.375, 0.8598, 0.3125, 0.8598, 0.3125, 0.8512, 0.375, 0.8512, 0.4375, 0.8355, 0.375, 0.8355, 0.375, 0.827, 0.4375, 0.827, 0.3125, 0.6402, 0.375, 0.6402, 0.375, 0.6488, 0.3125, 0.6488, 0.375, 0.6645, 0.4375, 0.6645, 0.4375, 0.6729, 0.375, 0.6729, 0.4375, 0.8598, 0.375, 0.8598, 0.375, 0.8512, 0.4375, 0.8512, 0.5, 0.8355, 0.4375, 0.8355, 0.4375, 0.8271, 0.5, 0.8271, 0.375, 0.6402, 0.4375, 0.6402, 0.4375, 0.6488, 0.375, 0.6488, 0.4375, 0.6645, 0.5, 0.6645, 0.5, 0.6729, 0.4375, 0.673, 0.5, 0.8598, 0.4375, 0.8598, 0.4375, 0.8512, 0.5, 0.8512, 0.5625, 0.8355, 0.5, 0.8355, 0.5, 0.8271, 0.5625, 0.8271, 0.4375, 0.6402, 0.5, 0.6402, 0.5, 0.6488, 0.4375, 0.6488, 0.5, 0.6645, 0.5625, 0.6645, 0.5625, 0.6729, 0.5, 0.673, 0.5625, 0.8598, 0.5, 0.8598, 0.5, 0.8512, 0.5625, 0.8512, 0.625, 0.8355, 0.5625, 0.8355, 0.5625, 0.827, 0.625, 0.827, 0.5, 0.6402, 0.5625, 0.6402, 0.5625, 0.6488, 0.5, 0.6488, 0.5625, 0.6645, 0.625, 0.6645, 0.625, 0.6729, 0.5625, 0.6729, 0.625, 0.8598, 0.5625, 0.8598, 0.5625, 0.8512, 0.625, 0.8512, 0.6875, 0.8355, 0.625, 0.8355, 0.625, 0.827, 0.6875, 0.827, 0.5625, 0.6402, 0.625, 0.6402, 0.625, 0.6488, 0.5625, 0.6488, 0.625, 0.6645, 0.6875, 0.6645, 0.6875, 0.6729, 0.625, 0.6729, 0.6875, 0.8598, 0.625, 0.8598, 0.625, 0.8512, 0.6875, 0.8512, 0.75, 0.8355, 0.6875, 0.8355, 0.6875, 0.8271, 0.75, 0.8271, 0.625, 0.6402, 0.6875, 0.6402, 0.6875, 0.6488, 0.625, 0.6488, 0.6875, 0.6645, 0.75, 0.6645, 0.75, 0.6729, 0.6875, 0.673, 0.75, 0.8598, 0.6875, 0.8598, 0.6875, 0.8512, 0.75, 0.8512, 0.8125, 0.8355, 0.75, 0.8355, 0.75, 0.8271, 0.8125, 0.8271, 0.6875, 0.6402, 0.75, 0.6402, 0.75, 0.6488, 0.6875, 0.6488, 0.75, 0.6645, 0.8125, 0.6645, 0.8125, 0.6729, 0.75, 0.673, 0.8125, 0.8598, 0.75, 0.8598, 0.75, 0.8512, 0.8125, 0.8512, 0.875, 0.8355, 0.8125, 0.8355, 0.8125, 0.827, 0.875, 0.827, 0.75, 0.6402, 0.8125, 0.6402, 0.8125, 0.6488, 0.75, 0.6488, 0.8125, 0.6645, 0.875, 0.6645, 0.875, 0.6729, 0.8125, 0.6729, 0.875, 0.8598, 0.8125, 0.8598, 0.8125, 0.8512, 0.875, 0.8512, 0.9375, 0.8355, 0.875, 0.8355, 0.875, 0.827, 0.9375, 0.827, 0.8125, 0.6402, 0.875, 0.6402, 0.875, 0.6488, 0.8125, 0.6488, 0.875, 0.6645, 0.9375, 0.6645, 0.9375, 0.6729, 0.875, 0.6729, 0.9375, 0.8598, 0.875, 0.8598, 0.875, 0.8512, 0.9375, 0.8512, 0.0625, 0.8598, 0.0, 0.8598, 0.0, 0.8512, 0.0625, 0.8512, 0.9375, 0.6402, 1.0, 0.6402, 1.0, 0.6488, 0.9375, 0.6488, 0.0, 0.6402, 0.0625, 0.6402, 0.0625, 0.6488, 0.0, 0.6488, 0.875, 0.6402, 0.9375, 0.6402, 0.9375, 0.6488, 0.875, 0.6488, 0.0625, 0.8598, 0.0625, 1.0, 0.0, 1.0, 0.0, 0.8598, 0.0, 0.8355, 0.0625, 0.8355, 0.0625, 0.8512, 0.0, 0.8512, 0.0625, 0.6645, 0.0, 0.6645, 0.0, 0.6488, 0.0625, 0.6488, 0.0625, 0.8355, 0.125, 0.8355, 0.125, 0.8512, 0.0625, 0.8512, 0.125, 0.6645, 0.0625, 0.6645, 0.0625, 0.6488, 0.125, 0.6488, 0.125, 0.8355, 0.1875, 0.8355, 0.1875, 0.8512, 0.125, 0.8512, 0.1875, 0.6645, 0.125, 0.6645, 0.125, 0.6488, 0.1875, 0.6488, 0.1875, 0.8355, 0.25, 0.8355, 0.25, 0.8512, 0.1875, 0.8512, 0.25, 0.6645, 0.1875, 0.6645, 0.1875, 0.6488, 0.25, 0.6488, 0.25, 0.8355, 0.3125, 0.8355, 0.3125, 0.8512, 0.25, 0.8512, 0.3125, 0.6645, 0.25, 0.6645, 0.25, 0.6488, 0.3125, 0.6488, 0.3125, 0.8355, 0.375, 0.8355, 0.375, 0.8512, 0.3125, 0.8512, 0.375, 0.6645, 0.3125, 0.6645, 0.3125, 0.6488, 0.375, 0.6488, 0.375, 0.8355, 0.4375, 0.8355, 0.4375, 0.8512, 0.375, 0.8512, 0.4375, 0.6645, 0.375, 0.6645, 0.375, 0.6488, 0.4375, 0.6488, 0.4375, 0.8355, 0.5, 0.8355, 0.5, 0.8512, 0.4375, 0.8512, 0.5, 0.6645, 0.4375, 0.6645, 0.4375, 0.6488, 0.5, 0.6488, 0.5, 0.8355, 0.5625, 0.8355, 0.5625, 0.8512, 0.5, 0.8512, 0.5625, 0.6645, 0.5, 0.6645, 0.5, 0.6488, 0.5625, 0.6488, 0.5625, 0.8355, 0.625, 0.8355, 0.625, 0.8512, 0.5625, 0.8512, 0.625, 0.6645, 0.5625, 0.6645, 0.5625, 0.6488, 0.625, 0.6488, 0.625, 0.8355, 0.6875, 0.8355, 0.6875, 0.8512, 0.625, 0.8512, 0.6875, 0.6645, 0.625, 0.6645, 0.625, 0.6488, 0.6875, 0.6488, 0.6875, 0.8355, 0.75, 0.8355, 0.75, 0.8512, 0.6875, 0.8512, 0.75, 0.6645, 0.6875, 0.6645, 0.6875, 0.6488, 0.75, 0.6488, 0.75, 0.8355, 0.8125, 0.8355, 0.8125, 0.8512, 0.75, 0.8512, 0.8125, 0.6645, 0.75, 0.6645, 0.75, 0.6488, 0.8125, 0.6488, 0.8125, 0.8355, 0.875, 0.8355, 0.875, 0.8512, 0.8125, 0.8512, 0.875, 0.6645, 0.8125, 0.6645, 0.8125, 0.6488, 0.875, 0.6488, 0.875, 0.8355, 0.9375, 0.8355, 0.9375, 0.8512, 0.875, 0.8512, 0.9375, 0.6645, 0.875, 0.6645, 0.875, 0.6488, 0.9375, 0.6488, 0.9375, 0.8355, 1.0, 0.8355, 1.0, 0.8512, 0.9375, 0.8512, 1.0, 0.6645, 0.9375, 0.6645, 0.9375, 0.6488, 1.0, 0.6488, 1.0, 0.8598, 0.9375, 0.8598, 0.9375, 0.8512, 1.0, 0.8512, 0.0625, 0.5, 0.0, 0.5, 0.0, 0.5, 0.0625, 0.5, 0.875, 1.0, 0.9375, 1.0, 0.9375, 1.0, 0.875, 1.0, 1.0, 0.5, 0.9375, 0.5, 0.9375, 0.5, 1.0, 0.5, 0.125, 1.0, 0.1875, 1.0, 0.1875, 1.0, 0.125, 1.0, 0.5625, 0.5, 0.5, 0.5, 0.5, 0.5, 0.5625, 0.5, 0.9375, 1.0, 1.0, 1.0, 1.0, 1.0, 0.9375, 1.0, 0.125, 0.5, 0.0625, 0.5, 0.0625, 0.5, 0.125, 0.5, 0.5, 1.0, 0.5625, 1.0, 0.5625, 1.0, 0.5, 1.0, 0.9375, 0.5, 0.875, 0.5, 0.875, 0.5, 0.9375, 0.5, 0.0625, 1.0, 0.125, 1.0, 0.125, 1.0, 0.0625, 1.0, 0.5, 0.5, 0.4375, 0.5, 0.4375, 0.5, 0.5, 0.5, 0.875, 1.0, 0.9375, 1.0, 0.9375, 1.0, 0.875, 1.0, 0.0625, 0.5, 0.0, 0.5, 0.0, 0.5, 0.0625, 0.5, 0.4375, 1.0, 0.5, 1.0, 0.5, 1.0, 0.4375, 1.0, 0.875, 0.5, 0.8125, 0.5, 0.8125, 0.5, 0.875, 0.5, 0.0, 1.0, 0.0625, 1.0, 0.0625, 1.0, 0.0, 1.0, 0.4375, 0.5, 0.375, 0.5, 0.375, 0.5, 0.4375, 0.5, 0.8125, 1.0, 0.875, 1.0, 0.875, 1.0, 0.8125, 1.0, 0.375, 1.0, 0.4375, 1.0, 0.4375, 1.0, 0.375, 1.0, 0.8125, 0.5, 0.75, 0.5, 0.75, 0.5, 0.8125, 0.5, 0.375, 0.5, 0.3125, 0.5, 0.3125, 0.5, 0.375, 0.5, 0.75, 1.0, 0.8125, 1.0, 0.8125, 1.0, 0.75, 1.0, 0.3125, 1.0, 0.375, 1.0, 0.375, 1.0, 0.3125, 1.0, 0.75, 0.5, 0.6875, 0.5, 0.6875, 0.5, 0.75, 0.5, 0.3125, 0.5, 0.25, 0.5, 0.25, 0.5, 0.3125, 0.5, 0.6875, 1.0, 0.75, 1.0, 0.75, 1.0, 0.6875, 1.0, 0.25, 1.0, 0.3125, 1.0, 0.3125, 1.0, 0.25, 1.0, 0.6875, 0.5, 0.625, 0.5, 0.625, 0.5, 0.6875, 0.5, 0.25, 0.5, 0.1875, 0.5, 0.1875, 0.5, 0.25, 0.5, 0.625, 1.0, 0.6875, 1.0, 0.6875, 1.0, 0.625, 1.0, 0.1875, 1.0, 0.25, 1.0, 0.25, 1.0, 0.1875, 1.0, 0.625, 0.5, 0.5625, 0.5, 0.5625, 0.5, 0.625, 0.5, 0.3418, 0.4717, 0.25, 0.49, 0.1582, 0.4717, 0.08029, 0.4197, 0.02827, 0.3418, 0.01, 0.25, 0.02827, 0.1582, 0.08029, 0.08029, 0.1582, 0.02827, 0.25, 0.01, 0.3418, 0.02827, 0.4197, 0.08029, 0.4717, 0.1582, 0.49, 0.25, 0.4717, 0.3418, 0.4197, 0.4197, 0.75, 0.49, 0.8418, 0.4717, 0.9197, 0.4197, 0.9717, 0.3418, 0.99, 0.25, 0.9717, 0.1582, 0.9197, 0.08029, 0.8418, 0.02827, 0.75, 0.01, 0.6582, 0.02827, 0.5803, 0.08029, 0.5283, 0.1582, 0.51, 0.25, 0.5283, 0.3418, 0.5803, 0.4197, 0.6582, 0.4717, 0.4375, 1.0, 0.5, 1.0, 0.5, 1.0, 0.4375, 1.0, 0.875, 0.5, 0.8125, 0.5, 0.8125, 0.5, 0.875, 0.5, 0.0, 1.0, 0.0625, 1.0, 0.0625, 1.0, 0.0, 1.0, 0.4375, 0.5, 0.375, 0.5, 0.375, 0.5, 0.4375, 0.5, 0.8125, 1.0, 0.875, 1.0, 0.875, 1.0, 0.8125, 1.0, 0.375, 1.0, 0.4375, 1.0, 0.4375, 1.0, 0.375, 1.0, 0.8125, 0.5, 0.75, 0.5, 0.75, 0.5, 0.8125, 0.5, 0.375, 0.5, 0.3125, 0.5, 0.3125, 0.5, 0.375, 0.5, 0.75, 1.0, 0.8125, 1.0, 0.8125, 1.0, 0.75, 1.0, 0.3125, 1.0, 0.375, 1.0, 0.375, 1.0, 0.3125, 1.0, 0.75, 0.5, 0.6875, 0.5, 0.6875, 0.5, 0.75, 0.5, 0.3125, 0.5, 0.25, 0.5, 0.25, 0.5, 0.3125, 0.5, 0.6875, 1.0, 0.75, 1.0, 0.75, 1.0, 0.6875, 1.0, 0.25, 1.0, 0.3125, 1.0, 0.3125, 1.0, 0.25, 1.0, 0.6875, 0.5, 0.625, 0.5, 0.625, 0.5, 0.6875, 0.5, 0.25, 0.5, 0.1875, 0.5, 0.1875, 0.5, 0.25, 0.5, 0.625, 1.0, 0.6875, 1.0, 0.6875, 1.0, 0.625, 1.0, 0.1875, 1.0, 0.25, 1.0, 0.25, 1.0, 0.1875, 1.0, 0.625, 0.5, 0.5625, 0.5, 0.5625, 0.5, 0.625, 0.5, 0.1875, 0.5, 0.125, 0.5, 0.125, 0.5, 0.1875, 0.5, 0.5625, 1.0, 0.625, 1.0, 0.625, 1.0, 0.5625, 1.0, 1.0, 0.5, 0.9375, 0.5, 0.9375, 0.5, 1.0, 0.5, 0.125, 1.0, 0.1875, 1.0, 0.1875, 1.0, 0.125, 1.0, 0.5625, 0.5, 0.5, 0.5, 0.5, 0.5, 0.5625, 0.5, 0.9375, 1.0, 1.0, 1.0, 1.0, 1.0, 0.9375, 1.0, 0.125, 0.5, 0.0625, 0.5, 0.0625, 0.5, 0.125, 0.5, 0.5, 1.0, 0.5625, 1.0, 0.5625, 1.0, 0.5, 1.0, 0.9375, 0.5, 0.875, 0.5, 0.875, 0.5, 0.9375, 0.5, 0.0625, 1.0, 0.125, 1.0, 0.125, 1.0, 0.0625, 1.0, 0.5, 0.5, 0.4375, 0.5, 0.4375, 0.5, 0.5, 0.5, 1.0, 0.5716, 1.0, 1.0, 0.0, 1.0, 0.0, 0.5716, 1.0, 0.5684, 1.0, 1.0, 0.0, 1.0, 0.0, 0.5684, 1.0, 0.5716, 0.0, 0.5716, 0.0, 0.5, 0.8791, 0.5, 1.0, 0.5225, 0.4038, 0.5, 0.4038, 0.5, 0.09234, 0.5, 0.09234, 0.5, 1.0, 0.5716, 1.0, 0.5716, 1.0, 0.5225, 1.0, 0.5225, 1.0, 0.5684, 0.0, 0.5684, 0.0, 0.5215, 0.1209, 0.5, 1.0, 0.5, 0.4962, 0.0, 0.0, 0.0, 0.0, 0.4051, 0.09234, 0.5, 0.4038, 0.5, 0.4962, 0.3925, 0.0, 0.0, 1.0, 0.0, 1.0, 0.5, 0.1209, 0.5, 0.0, 0.4051, 0.0, 0.8226, 1.0, 0.8226, 1.0, 1.0, 0.0, 1.0, 0.0, 0.5773, 1.0, 0.5773, 1.0, 0.8226, 0.0, 0.8226, 0.0, 0.1721, 1.0, 0.1721, 1.0, 0.4005, 0.0, 0.4005, 0.0, 0.4005, 1.0, 0.4005, 1.0, 0.5773, 0.0, 0.5773, 1.0, 0.5773, 1.0, 0.4005, 1.0, 0.4005, 1.0, 0.5773, 1.0, 1.0, 1.0, 0.8226, 1.0, 0.8226, 1.0, 1.0, 0.0, 0.0, 1.0, 0.0, 1.0, 0.1721, 0.0, 0.1721, 1.0, 0.1721, 1.0, 0.0, 1.0, 0.0, 1.0, 0.1721, 0.0, 0.8226, 1.0, 0.8226, 1.0, 1.0, 0.0, 1.0, 0.0, 0.5773, 1.0, 0.5773, 1.0, 0.8226, 0.0, 0.8226, 0.0, 0.0, 1.0, 0.0, 1.0, 0.4005, 0.0, 0.4005, 0.0, 0.4005, 1.0, 0.4005, 1.0, 0.5773, 0.0, 0.5773, 1.0, 0.5773, 1.0, 0.4005, 1.0, 0.4005, 1.0, 0.5773, 1.0, 1.0, 1.0, 0.8226, 1.0, 0.8226, 1.0, 1.0, 1.0, 0.1721, 1.0, 1.0, 0.0, 1.0, 0.0, 0.1721, 0.0, 0.0, 1.0, 0.0, 1.0, 0.1721, 0.0, 0.1721, 1.0, 0.1721, 1.0, 0.0, 1.0, 0.0, 1.0, 0.1721, 1.0, 0.0, 1.0, 0.0, 1.0, 0.0, 1.0, 0.0, 0.0, 0.5684, 0.0, 0.5684, 0.0, 1.0, 0.0, 1.0, 1.0, 0.1721, 1.0, 0.1721, 1.0, 0.0, 1.0, 0.0, 0.0, 0.0, 0.0, 0.0, 0.0, 0.4005, 0.0, 0.4005, 1.0, 0.1721, 1.0, 0.1721, 1.0, 0.1721, 1.0, 0.1721, 1.0, 0.0, 1.0, 0.0, 0.0, 0.0, 0.0, 0.0, 0.0, 0.0, 0.0, 0.0, 0.0, 0.1721, 0.0, 0.1721, 1.0, 0.0, 1.0, 0.0, 1.0, 0.0, 1.0, 0.0, 1.0, 0.0, 1.0, 0.0, 0.0, 0.0, 0.0, 0.0, 1.0, 0.0, 1.0, 0.0, 0.0, 0.0, 0.0, 0.0, 0.0, 1.0, 0.0, 1.0, 1.0, 1.0, 1.0, 1.0, 0.0, 1.0, 0.0, 1.0, 1.0, 1.0, 1.0, 1.0, 0.0, 0.8226, 0.0, 0.8226, 0.0, 1.0, 0.0, 1.0, 0.0, 1.0, 0.0, 1.0, 1.0, 1.0, 1.0, 1.0, 1.0, 1.0, 1.0, 1.0, 1.0, 0.5716, 1.0, 0.5716, 1.0, 0.8226, 1.0, 0.8226, 1.0, 0.5773, 1.0, 0.5773, 0.0, 0.8226, 0.0, 0.8226, 0.0, 1.0, 0.0, 1.0, 0.0, 0.0, 0.0, 0.0, 0.0, 0.5, 0.0, 0.5, 1.0, 0.8226, 1.0, 0.8226, 1.0, 0.5773, 1.0, 0.5773, 1.0, 0.0, 1.0, 0.0, 0.0, 0.0, 0.0, 0.0, 0.7404, 0.0, 0.0, 0.4005, 0.0, 0.4005, 0.0, 0.5773, 0.0, 0.5773, 0.0, 1.0, 1.0, 1.0, 1.0, 1.0, 0.6302, 1.0, 0.0, 1.0, 1.0, 0.4005, 1.0, 0.4005, 1.0, 0.0, 1.0, 0.0, 0.0, 0.4005, 0.0, 0.4005, 0.0, 0.5773, 0.0, 0.5773, 1.0, 1.0, 1.0, 1.0, 1.0, 0.5684, 1.0, 0.5684, 1.0, 0.4005, 1.0, 0.4005, 1.0, 0.1721, 1.0, 0.1721, 0.0, 0.5773, 0.0, 0.5773, 0.0, 0.8226, 0.0, 0.8226, 0.0, 0.5, 0.0, 0.5, 0.0, 0.5716, 0.0, 0.5716, 0.0, 0.5773, 0.0, 0.5773, 0.0, 0.8226, 0.0, 0.8226, 1.0, 1.0, 1.0, 1.0, 1.0, 0.8226, 1.0, 0.8226, 1.0, 0.5, 1.0, 0.5, 1.0, 0.0, 1.0, 0.0, 1.0, 0.5773, 1.0, 0.5773, 1.0, 0.4005, 1.0, 0.4005, 1.0, 1.0, 1.0, 1.0, 1.0, 0.8226, 1.0, 0.8226, 1.0, 0.5773, 1.0, 0.5773, 1.0, 0.5773, 1.0, 0.5773, 1.0, 0.5773, 1.0, 0.5773, 1.0, 0.5773, 1.0, 0.4005, 1.0, 0.4005, 1.0, 0.4005, 1.0, 0.4005, 1.0, 0.4005, 1.0, 0.4005, 1.0, 0.4005, 1.0, 0.5773, 1.0, 0.5773, 1.0, 0.5773, 1.0, 0.5773, 0.0, 0.0, 1.0, 0.0, 1.0, 0.4051, 0.8791, 0.5, 0.0, 0.5, 1.0, 1.0, 1.0, 1.0, 1.0, 1.0, 1.0, 1.0, 1.0, 1.0, 1.0, 0.4005, 1.0, 0.4005, 1.0, 0.4005, 1.0, 0.4005, 0.4962, 0.0, 0.4962, 0.0, 1.0, 0.0, 1.0, 0.0, 1.0, 0.8226, 1.0, 0.8226, 1.0, 0.8226, 1.0, 0.8226, 1.0, 0.8226, 1.0, 1.0, 1.0, 1.0, 1.0, 1.0, 1.0, 1.0, 0.0, 0.5215, 0.0, 0.5215, 0.0, 0.5684, 0.0, 0.5684, 0.0, 0.0, 0.0, 0.0, 0.0, 0.1721, 0.0, 0.1721, 1.0, 0.8226, 1.0, 0.8226, 1.0, 0.8226, 1.0, 0.8226, 0.0, 0.0, 0.0, 0.0, 0.4962, 0.0, 0.4962, 0.0, 1.0, 0.0, 1.0, 0.0, 0.0, 0.0, 0.0, 0.0, 0.06728, 0.0, 0.0, 0.1721, 0.0, 0.1721, 0.0, 0.4005, 0.0, 0.4005, 0.0, 1.0, 1.0, 1.0, 1.0, 1.0, 0.06728, 1.0, 0.0, 1.0, 0.9078, 0.5, 0.9078, 0.5, 0.5883, 0.5, 0.5883, 0.5, 1.0, 1.0, 1.0, 1.0, 1.0, 0.1721, 1.0, 0.1721, 0.0, 0.5716, 0.0, 0.5716, 0.0, 1.0, 0.0, 1.0, 0.0, 0.1721, 0.0, 0.1721, 0.0, 1.0, 0.0, 1.0, 1.0, 0.1721, 1.0, 0.1721, 1.0, 0.0, 1.0, 0.0, 1.0, 0.1721, 1.0, 0.1721, 1.0, 0.1721, 1.0, 0.1721, 1.0, 0.5684, 1.0, 0.5684, 1.0, 0.5, 1.0, 0.5, 1.0, 0.5225, 0.8791, 0.5, 1.0, 0.4051, 1.0, 0.4886, 0.09234, 0.5, 0.0, 0.4051, 0.1209, 0.5, -0.04717, 0.5, 0.5883, 0.5, 0.4962, 0.3925, 0.4144, 0.5, 0.09234, 0.5, 0.09234, 0.5, 0.0, 0.5215, 0.0, 0.5215, 1.0, 0.5225, 1.0, 0.5225, 0.9078, 0.5, 0.9078, 0.5, 0.5883, 0.5, 0.5883, 0.5, 0.4038, 0.5, 0.4038, 0.5, 0.9078, 0.5, 1.0, 0.4051, 1.0, 0.0, 0.4962, 0.0, 0.4962, 0.3925, 0.5883, 0.5, 0.6618, 0.7812, 0.6764, 0.7812, 0.6875, 0.7812, 0.6875, 0.7704, 0.6764, 0.7704, 0.6764, 0.7554, 0.6875, 0.7554, 0.6875, 0.7445, 0.6764, 0.7445, 0.6764, 0.7201, 0.6618, 0.7201, 0.6618, 0.7445, 0.6618, 0.7554, 0.6618, 0.7704, 0.6875, 0.7554, 0.6976, 0.7554, 0.6976, 0.7445, 0.6875, 0.7445, 0.6875, 0.7812, 0.6976, 0.7812, 0.6976, 0.7704, 0.6875, 0.7704, 0.7332, 0.7314, 0.7389, 0.7335, 0.7411, 0.7365, 0.7422, 0.7418, 0.7422, 0.7812, 0.75, 0.7812, 0.75, 0.7284, 0.7443, 0.7218, 0.7315, 0.7189, 0.7186, 0.7218, 0.71, 0.7307, 0.7083, 0.7393, 0.7083, 0.7418, 0.7083, 0.7812, 0.7207, 0.7812, 0.7207, 0.7418, 0.7218, 0.7365, 0.724, 0.7335, 0.7298, 0.7314, 0.752, 0.7307, 0.75, 0.7284, 0.75, 0.7812, 0.7546, 0.7812, 0.7546, 0.7418, 0.7546, 0.7393, 0.7678, 0.7315, 0.7678, 0.7467, 0.7678, 0.7576, 0.7678, 0.7704, 0.7678, 0.7812, 0.7802, 0.7812, 0.7998, 0.7812, 0.7998, 0.7704, 0.7802, 0.7704, 0.7802, 0.7576, 0.7984, 0.7576, 0.7984, 0.7467, 0.7802, 0.7467, 0.7802, 0.7315, 0.7998, 0.7315, 0.7998, 0.7201, 0.7802, 0.7201, 0.7678, 0.7201, 0.8125, 0.7201, 0.8117, 0.7201, 0.8117, 0.7315, 0.8117, 0.7812, 0.8125, 0.7812, 0.8261, 0.7315, 0.8518, 0.7315, 0.8518, 0.7201, 0.8261, 0.7201, 0.8125, 0.7201, 0.8125, 0.7812, 0.8261, 0.7812, 1.0, 0.5716, 1.0, 1.0, 0.0, 1.0, 0.0, 0.5716, 1.0, 0.5684, 1.0, 1.0, 0.0, 1.0, 0.0, 0.5684, 1.0, 0.5716, 0.0, 0.5716, 0.0, 0.5, 0.8791, 0.5, 1.0, 0.5225, 0.4038, 0.5, 0.4038, 0.5, 0.09234, 0.5, 0.09234, 0.5, 1.0, 0.5716, 1.0, 0.5716, 1.0, 0.5225, 1.0, 0.5225, 1.0, 0.5684, 0.0, 0.5684, 0.0, 0.5215, 0.1209, 0.5, 1.0, 0.5, 0.4962, 0.0, 0.0, 0.0, 0.0, 0.4051, 0.09234, 0.5, 0.4038, 0.5, 0.4962, 0.3925, 0.0, 0.0, 1.0, 0.0, 1.0, 0.5, 0.1209, 0.5, 0.0, 0.4051, 0.0, 0.8226, 1.0, 0.8226, 1.0, 1.0, 0.0, 1.0, 0.0, 0.5773, 1.0, 0.5773, 1.0, 0.8226, 0.0, 0.8226, 0.0, 0.1721, 1.0, 0.1721, 1.0, 0.4005, 0.0, 0.4005, 0.0, 0.4005, 1.0, 0.4005, 1.0, 0.5773, 0.0, 0.5773, 1.0, 0.5773, 1.0, 0.4005, 1.0, 0.4005, 1.0, 0.5773, 1.0, 1.0, 1.0, 0.8226, 1.0, 0.8226, 1.0, 1.0, 0.0, 0.0, 1.0, 0.0, 1.0, 0.1721, 0.0, 0.1721, 1.0, 0.1721, 1.0, 0.0, 1.0, 0.0, 1.0, 0.1721, 0.0, 0.8226, 1.0, 0.8226, 1.0, 1.0, 0.0, 1.0, 0.0, 0.5773, 1.0, 0.5773, 1.0, 0.8226, 0.0, 0.8226, 0.0, 0.0, 1.0, 0.0, 1.0, 0.4005, 0.0, 0.4005, 0.0, 0.4005, 1.0, 0.4005, 1.0, 0.5773, 0.0, 0.5773, 1.0, 0.5773, 1.0, 0.4005, 1.0, 0.4005, 1.0, 0.5773, 1.0, 1.0, 1.0, 0.8226, 1.0, 0.8226, 1.0, 1.0, 1.0, 0.1721, 1.0, 1.0, 0.0, 1.0, 0.0, 0.1721, 0.0, 0.0, 1.0, 0.0, 1.0, 0.1721, 0.0, 0.1721, 1.0, 0.1721, 1.0, 0.0, 1.0, 0.0, 1.0, 0.1721, 1.0, 0.0, 1.0, 0.0, 1.0, 0.0, 1.0, 0.0, 0.0, 0.5684, 0.0, 0.5684, 0.0, 1.0, 0.0, 1.0, 1.0, 0.1721, 1.0, 0.1721, 1.0, 0.0, 1.0, 0.0, 0.0, 0.0, 0.0, 0.0, 0.0, 0.4005, 0.0, 0.4005, 1.0, 0.1721, 1.0, 0.1721, 1.0, 0.1721, 1.0, 0.1721, 1.0, 0.0, 1.0, 0.0, 0.0, 0.0, 0.0, 0.0, 0.0, 0.0, 0.0, 0.0, 0.0, 0.1721, 0.0, 0.1721, 1.0, 0.0, 1.0, 0.0, 1.0, 0.0, 1.0, 0.0, 1.0, 0.0, 1.0, 0.0, 0.0, 0.0, 0.0, 0.0, 1.0, 0.0, 1.0, 0.0, 0.0, 0.0, 0.0, 0.0, 0.0, 1.0, 0.0, 1.0, 1.0, 1.0, 1.0, 1.0, 0.0, 1.0, 0.0, 1.0, 1.0, 1.0, 1.0, 1.0, 0.0, 0.8226, 0.0, 0.8226, 0.0, 1.0, 0.0, 1.0, 0.0, 1.0, 0.0, 1.0, 1.0, 1.0, 1.0, 1.0, 1.0, 1.0, 1.0, 1.0, 1.0, 0.5716, 1.0, 0.5716, 1.0, 0.8226, 1.0, 0.8226, 1.0, 0.5773, 1.0, 0.5773, 0.0, 0.8226, 0.0, 0.8226, 0.0, 1.0, 0.0, 1.0, 0.0, 0.0, 0.0, 0.0, 0.0, 0.5, 0.0, 0.5, 1.0, 0.8226, 1.0, 0.8226, 1.0, 0.5773, 1.0, 0.5773, 1.0, 0.0, 1.0, 0.0, 0.0, 0.0, 0.0, 0.0, 0.7404, 0.0, 0.0, 0.4005, 0.0, 0.4005, 0.0, 0.5773, 0.0, 0.5773, 0.0, 1.0, 1.0, 1.0, 1.0, 1.0, 0.6302, 1.0, 0.0, 1.0, 1.0, 0.4005, 1.0, 0.4005, 1.0, 0.0, 1.0, 0.0, 0.0, 0.4005, 0.0, 0.4005, 0.0, 0.5773, 0.0, 0.5773, 1.0, 1.0, 1.0, 1.0, 1.0, 0.5684, 1.0, 0.5684, 1.0, 0.4005, 1.0, 0.4005, 1.0, 0.1721, 1.0, 0.1721, 0.0, 0.5773, 0.0, 0.5773, 0.0, 0.8226, 0.0, 0.8226, 0.0, 0.5, 0.0, 0.5, 0.0, 0.5716, 0.0, 0.5716, 0.0, 0.5773, 0.0, 0.5773, 0.0, 0.8226, 0.0, 0.8226, 1.0, 1.0, 1.0, 1.0, 1.0, 0.8226, 1.0, 0.8226, 1.0, 0.5, 1.0, 0.5, 1.0, 0.0, 1.0, 0.0, 1.0, 0.5773, 1.0, 0.5773, 1.0, 0.4005, 1.0, 0.4005, 1.0, 1.0, 1.0, 1.0, 1.0, 0.8226, 1.0, 0.8226, 1.0, 0.5773, 1.0, 0.5773, 1.0, 0.5773, 1.0, 0.5773, 1.0, 0.5773, 1.0, 0.5773, 1.0, 0.5773, 1.0, 0.4005, 1.0, 0.4005, 1.0, 0.4005, 1.0, 0.4005, 1.0, 0.4005, 1.0, 0.4005, 1.0, 0.4005, 1.0, 0.5773, 1.0, 0.5773, 1.0, 0.5773, 1.0, 0.5773, 0.0, 0.0, 1.0, 0.0, 1.0, 0.4051, 0.8791, 0.5, 0.0, 0.5, 1.0, 1.0, 1.0, 1.0, 1.0, 1.0, 1.0, 1.0, 1.0, 1.0, 1.0, 0.4005, 1.0, 0.4005, 1.0, 0.4005, 1.0, 0.4005, 0.4962, 0.0, 0.4962, 0.0, 1.0, 0.0, 1.0, 0.0, 1.0, 0.8226, 1.0, 0.8226, 1.0, 0.8226, 1.0, 0.8226, 1.0, 0.8226, 1.0, 1.0, 1.0, 1.0, 1.0, 1.0, 1.0, 1.0, 0.0, 0.5215, 0.0, 0.5215, 0.0, 0.5684, 0.0, 0.5684, 0.0, 0.0, 0.0, 0.0, 0.0, 0.1721, 0.0, 0.1721, 1.0, 0.8226, 1.0, 0.8226, 1.0, 0.8226, 1.0, 0.8226, 0.0, 0.0, 0.0, 0.0, 0.4962, 0.0, 0.4962, 0.0, 1.0, 0.0, 1.0, 0.0, 0.0, 0.0, 0.0, 0.0, 0.06728, 0.0, 0.0, 0.1721, 0.0, 0.1721, 0.0, 0.4005, 0.0, 0.4005, 0.0, 1.0, 1.0, 1.0, 1.0, 1.0, 0.06728, 1.0, 0.0, 1.0, 0.9078, 0.5, 0.9078, 0.5, 0.5883, 0.5, 0.5883, 0.5, 1.0, 1.0, 1.0, 1.0, 1.0, 0.1721, 1.0, 0.1721, 0.0, 0.5716, 0.0, 0.5716, 0.0, 1.0, 0.0, 1.0, 0.0, 0.1721, 0.0, 0.1721, 0.0, 1.0, 0.0, 1.0, 1.0, 0.1721, 1.0, 0.1721, 1.0, 0.0, 1.0, 0.0, 1.0, 0.1721, 1.0, 0.1721, 1.0, 0.1721, 1.0, 0.1721, 1.0, 0.5684, 1.0, 0.5684, 1.0, 0.5, 1.0, 0.5, 1.0, 0.5225, 0.8791, 0.5, 1.0, 0.4051, 1.0, 0.4886, 0.09234, 0.5, 0.0, 0.4051, 0.1209, 0.5, -0.04717, 0.5, 0.5883, 0.5, 0.4962, 0.3925, 0.4144, 0.5, 0.09234, 0.5, 0.09234, 0.5, 0.0, 0.5215, 0.0, 0.5215, 1.0, 0.5225, 1.0, 0.5225, 0.9078, 0.5, 0.9078, 0.5, 0.5883, 0.5, 0.5883, 0.5, 0.4038, 0.5, 0.4038, 0.5, 0.9078, 0.5, 1.0, 0.4051, 1.0, 0.0, 0.4962, 0.0, 0.4962, 0.3925, 0.5883, 0.5, 0.6618, 0.7812, 0.6764, 0.7812, 0.6875, 0.7812, 0.6875, 0.7704, 0.6764, 0.7704, 0.6764, 0.7554, 0.6875, 0.7554, 0.6875, 0.7445, 0.6764, 0.7445, 0.6764, 0.7201, 0.6618, 0.7201, 0.6618, 0.7445, 0.6618, 0.7554, 0.6618, 0.7704, 0.6875, 0.7554, 0.6976, 0.7554, 0.6976, 0.7445, 0.6875, 0.7445, 0.6875, 0.7812, 0.6976, 0.7812, 0.6976, 0.7704, 0.6875, 0.7704, 0.7332, 0.7314, 0.7389, 0.7335, 0.7411, 0.7365, 0.7422, 0.7418, 0.7422, 0.7812, 0.75, 0.7812, 0.75, 0.7284, 0.7443, 0.7218, 0.7315, 0.7189, 0.7186, 0.7218, 0.71, 0.7307, 0.7083, 0.7393, 0.7083, 0.7418, 0.7083, 0.7812, 0.7207, 0.7812, 0.7207, 0.7418, 0.7218, 0.7365, 0.724, 0.7335, 0.7298, 0.7314, 0.752, 0.7307, 0.75, 0.7284, 0.75, 0.7812, 0.7546, 0.7812, 0.7546, 0.7418, 0.7546, 0.7393, 0.7678, 0.7315, 0.7678, 0.7467, 0.7678, 0.7576, 0.7678, 0.7704, 0.7678, 0.7812, 0.7802, 0.7812, 0.7998, 0.7812, 0.7998, 0.7704, 0.7802, 0.7704, 0.7802, 0.7576, 0.7984, 0.7576, 0.7984, 0.7467, 0.7802, 0.7467, 0.7802, 0.7315, 0.7998, 0.7315, 0.7998, 0.7201, 0.7802, 0.7201, 0.7678, 0.7201, 0.8125, 0.7201, 0.8117, 0.7201, 0.8117, 0.7315, 0.8117, 0.7812, 0.8125, 0.7812, 0.8261, 0.7315, 0.8518, 0.7315, 0.8518, 0.7201, 0.8261, 0.7201, 0.8125, 0.7201, 0.8125, 0.7812, 0.8261, 0.7812])
me_cylinder.materials.append(mat_material_002)
me_cylinder.materials.append(mat_material_001)
me_cylinder.materials.append(None)
me_cylinder.update()
me_cube_005 = bpy.data.meshes.new('Cube.005')
me_cube_005.from_pydata([(-1.0, -1.0, -1.0), (-1.0, -1.0, 1.0), (-1.0, 1.0, -1.0), (-1.0, 1.0, 1.0), (1.0, -1.0, -1.0), (1.0, -1.0, 1.0), (1.0, 1.0, -1.0), (1.0, 1.0, 1.0), (1.0, 0.3428, 3.055), (1.0, -0.3428, 3.055), (-1.0, -0.3428, 3.055), (-1.0, 0.3428, 3.055), (-1.0, -0.3428, -1.0), (-1.0, 0.3428, -1.0), (-1.0, 0.3428, 1.0), (-1.0, -0.3428, 1.0), (1.0, 0.3428, -1.0), (1.0, -0.3428, -1.0), (1.0, -0.3428, 1.0), (1.0, 0.3428, 1.0), (1.0, 0.3428, -3.055), (1.0, -0.3428, -3.055), (-1.0, -0.3428, -3.055), (-1.0, 0.3428, -3.055), (-0.8366, -2.09, 3.788), (-0.8366, -1.911, 4.143), (-0.9151, -1.911, 3.788), (-0.8366, 1.911, 4.143), (-0.8366, 2.09, 3.788), (-0.9151, 1.911, 3.788), (-0.8366, -2.09, -3.788), (-0.9151, -1.911, -3.788), (-0.8366, -1.911, -4.143), (-0.8366, 2.09, -3.788), (-0.8366, 1.911, -4.143), (-0.9151, 1.911, -3.788), (0.8366, -2.09, 3.788), (0.9151, -1.911, 3.788), (0.8366, -1.911, 4.143), (0.8366, 2.09, 3.788), (0.8366, 1.911, 4.143), (0.9151, 1.911, 3.788), (0.8366, -2.09, -3.788), (0.8366, -1.911, -4.143), (0.9151, -1.911, -3.788), (0.8366, 2.09, -3.788), (0.9151, 1.911, -3.788), (0.8366, 1.911, -4.143), (-0.08982, -0.5919, 4.998), (-0.08982, -0.5919, 5.687), (-0.08982, 0.6311, 4.998), (-0.08982, 0.6311, 5.687), (0.08982, -0.5919, 4.998), (0.08982, -0.5919, 5.687), (0.08982, 0.6311, 4.998), (0.08982, 0.6311, 5.687), (-0.08982, -0.8535, 4.998), (-0.08982, -0.7824, 5.687), (-0.08982, 0.8216, 5.687), (-0.08982, 0.8927, 4.998), (0.08982, 0.8927, 4.998), (0.08982, 0.8216, 5.687), (0.08982, -0.7824, 5.687), (0.08982, -0.8535, 4.998), (0.08982, 0.7052, 3.628), (-0.08982, 0.7052, 3.628), (-0.08982, -0.666, 3.628), (0.08982, -0.666, 3.628), (0.08982, 0.9985, 3.628), (-0.08982, 0.9985, 3.628), (-0.08982, -0.9593, 3.628), (0.08982, -0.9593, 3.628)], [], [(7, 3, 14, 19), (2, 3, 7, 6), (10, 9, 8, 11), (4, 5, 1, 0), (13, 14, 3, 2), (6, 7, 19, 16), (18, 15, 1, 5), (12, 17, 4, 0), (17, 18, 5, 4), (2, 6, 16, 13), (15, 18, 9, 10), (19, 14, 11, 8), (18, 17, 16, 19), (14, 13, 12, 15), (0, 1, 15, 12), (21, 22, 23, 20), (12, 13, 23, 22), (16, 17, 21, 20), (18, 19, 8, 9), (14, 15, 10, 11), (13, 16, 20, 23), (17, 12, 22, 21), (38, 40, 27, 25), (44, 46, 41, 37), (45, 33, 28, 39), (26, 29, 35, 31), (32, 34, 47, 43), (24, 25, 26), (27, 28, 29), (30, 31, 32), (33, 34, 35), (36, 37, 38), (39, 40, 41), (42, 43, 44), (45, 46, 47), (30, 24, 26, 31), (25, 27, 29, 26), (28, 33, 35, 29), (34, 32, 31, 35), (42, 30, 32, 43), (33, 45, 47, 34), (46, 44, 43, 47), (36, 42, 44, 37), (45, 39, 41, 46), (40, 38, 37, 41), (24, 36, 38, 25), (39, 28, 27, 40), (30, 42, 36, 24), (48, 49, 51, 50), (50, 59, 69, 65), (54, 55, 53, 52), (55, 54, 60, 61), (50, 54, 52, 48), (55, 51, 49, 53), (59, 58, 61, 60), (63, 62, 57, 56), (53, 49, 57, 62), (52, 53, 62, 63), (51, 55, 61, 58), (50, 51, 58, 59), (49, 48, 56, 57), (54, 50, 65, 64), (64, 65, 69, 68), (66, 67, 71, 70), (60, 54, 64, 68), (63, 56, 70, 71), (56, 48, 66, 70), (52, 63, 71, 67), (59, 60, 68, 69), (48, 52, 67, 66)])
me_cube_005.polygons.foreach_set('material_index', [0, 0, 0, 0, 0, 0, 0, 0, 0, 0, 0, 0, 0, 0, 0, 0, 0, 0, 0, 0, 0, 0, 1, 1, 1, 1, 1, 1, 1, 1, 1, 1, 1, 1, 1, 1, 1, 1, 1, 1, 1, 1, 1, 1, 1, 1, 1, 1, 1, 1, 1, 1, 1, 1, 1, 1, 1, 1, 1, 1, 1, 1, 1, 1, 1, 1, 1, 1, 1, 1])
_uv = me_cube_005.uv_layers.new(name='UVMap')
_uv.uv.foreach_set('vector', [0.625, 0.5, 0.875, 0.5, 0.875, 0.5822, 0.625, 0.5822, 0.375, 0.25, 0.625, 0.25, 0.625, 0.5, 0.375, 0.5, 0.875, 0.6678, 0.625, 0.6678, 0.625, 0.5822, 0.875, 0.5822, 0.375, 0.75, 0.625, 0.75, 0.625, 1.0, 0.375, 1.0, 0.375, 0.1678, 0.625, 0.1678, 0.625, 0.25, 0.375, 0.25, 0.375, 0.5, 0.625, 0.5, 0.625, 0.5822, 0.375, 0.5822, 0.625, 0.6678, 0.875, 0.6678, 0.875, 0.75, 0.625, 0.75, 0.125, 0.6678, 0.375, 0.6678, 0.375, 0.75, 0.125, 0.75, 0.375, 0.6678, 0.625, 0.6678, 0.625, 0.75, 0.375, 0.75, 0.125, 0.5, 0.375, 0.5, 0.375, 0.5822, 0.125, 0.5822, 0.875, 0.6678, 0.625, 0.6678, 0.625, 0.6678, 0.875, 0.6678, 0.625, 0.5822, 0.875, 0.5822, 0.875, 0.5822, 0.625, 0.5822, 0.625, 0.6678, 0.375, 0.6678, 0.375, 0.5822, 0.625, 0.5822, 0.625, 0.1678, 0.375, 0.1678, 0.375, 0.08215, 0.625, 0.08215, 0.375, 0.0, 0.625, 0.0, 0.625, 0.08215, 0.375, 0.08215, 0.375, 0.6678, 0.125, 0.6678, 0.125, 0.5822, 0.375, 0.5822, 0.375, 0.08215, 0.375, 0.1678, 0.375, 0.1678, 0.375, 0.08215, 0.375, 0.5822, 0.375, 0.6678, 0.375, 0.6678, 0.375, 0.5822, 0.625, 0.6678, 0.625, 0.5822, 0.625, 0.5822, 0.625, 0.6678, 0.625, 0.1678, 0.625, 0.08215, 0.625, 0.08215, 0.625, 0.1678, 0.125, 0.5822, 0.375, 0.5822, 0.375, 0.5822, 0.125, 0.5822, 0.375, 0.6678, 0.125, 0.6678, 0.125, 0.6678, 0.375, 0.6678, 0.3857, 0.7607, 0.6143, 0.7607, 0.6143, 0.9893, 0.3857, 0.9893, 0.3857, 0.5107, 0.6143, 0.5107, 0.6143, 0.7393, 0.3857, 0.7393, 0.6357, 0.5107, 0.8643, 0.5107, 0.8643, 0.7393, 0.6357, 0.7393, 0.3857, 0.01072, 0.6143, 0.01072, 0.6143, 0.2393, 0.3857, 0.2393, 0.3857, 0.2607, 0.6143, 0.2607, 0.6143, 0.4893, 0.3857, 0.4893, 0.1357, 0.7393, 0.1357, 0.75, 0.125, 0.7393, 0.6143, 0.0, 0.625, 0.01072, 0.6143, 0.01072, 0.1357, 0.5107, 0.125, 0.5107, 0.1357, 0.5, 0.625, 0.2393, 0.6143, 0.25, 0.6143, 0.2393, 0.3643, 0.7393, 0.375, 0.7393, 0.3643, 0.75, 0.625, 0.7607, 0.6143, 0.7607, 0.6143, 0.75, 0.3643, 0.5107, 0.3643, 0.5, 0.375, 0.5107, 0.625, 0.4893, 0.6143, 0.5, 0.6143, 0.4893, 0.1357, 0.5107, 0.1357, 0.7393, 0.125, 0.7393, 0.125, 0.5107, 0.3857, 0.0, 0.6143, 0.0, 0.6143, 0.01072, 0.3857, 0.01072, 0.625, 0.01072, 0.625, 0.2393, 0.6143, 0.2393, 0.6143, 0.01072, 0.6143, 0.2607, 0.3857, 0.2607, 0.3857, 0.2393, 0.6143, 0.2393, 0.3643, 0.5107, 0.1357, 0.5107, 0.1357, 0.5, 0.3643, 0.5, 0.625, 0.2607, 0.625, 0.4893, 0.6143, 0.4893, 0.6143, 0.2607, 0.6143, 0.5107, 0.3857, 0.5107, 0.3857, 0.4893, 0.6143, 0.4893, 0.3643, 0.7393, 0.3643, 0.5107, 0.3857, 0.5107, 0.3857, 0.7393, 0.6357, 0.5107, 0.6357, 0.7393, 0.6143, 0.7393, 0.6143, 0.5107, 0.6143, 0.7607, 0.3857, 0.7607, 0.3857, 0.7393, 0.6143, 0.7393, 0.1357, 0.7393, 0.3643, 0.7393, 0.3643, 0.75, 0.1357, 0.75, 0.625, 0.7607, 0.625, 0.9893, 0.6143, 0.9893, 0.6143, 0.7607, 0.1357, 0.5107, 0.3643, 0.5107, 0.3643, 0.7393, 0.1357, 0.7393, 0.375, 0.0, 0.625, 0.0, 0.625, 0.25, 0.375, 0.25, 0.375, 0.25, 0.375, 0.25, 0.375, 0.25, 0.375, 0.25, 0.375, 0.5, 0.625, 0.5, 0.625, 0.75, 0.375, 0.75, 0.625, 0.5, 0.375, 0.5, 0.375, 0.5, 0.625, 0.5, 0.125, 0.5, 0.375, 0.5, 0.375, 0.75, 0.125, 0.75, 0.625, 0.5, 0.875, 0.5, 0.875, 0.75, 0.625, 0.75, 0.375, 0.25, 0.625, 0.25, 0.625, 0.5, 0.375, 0.5, 0.375, 0.75, 0.625, 0.75, 0.625, 1.0, 0.375, 1.0, 0.625, 0.75, 0.875, 0.75, 0.875, 0.75, 0.625, 0.75, 0.375, 0.75, 0.625, 0.75, 0.625, 0.75, 0.375, 0.75, 0.875, 0.5, 0.625, 0.5, 0.625, 0.5, 0.875, 0.5, 0.375, 0.25, 0.625, 0.25, 0.625, 0.25, 0.375, 0.25, 0.625, 0.0, 0.375, 0.0, 0.375, 0.0, 0.625, 0.0, 0.375, 0.5, 0.125, 0.5, 0.125, 0.5, 0.375, 0.5, 0.375, 0.5, 0.125, 0.5, 0.125, 0.5, 0.375, 0.5, 0.125, 0.75, 0.375, 0.75, 0.375, 0.75, 0.125, 0.75, 0.375, 0.5, 0.375, 0.5, 0.375, 0.5, 0.375, 0.5, 0.375, 0.75, 0.375, 1.0, 0.375, 1.0, 0.375, 0.75, 0.375, 0.0, 0.375, 0.0, 0.375, 0.0, 0.375, 0.0, 0.375, 0.75, 0.375, 0.75, 0.375, 0.75, 0.375, 0.75, 0.375, 0.25, 0.375, 0.5, 0.375, 0.5, 0.375, 0.25, 0.125, 0.75, 0.375, 0.75, 0.375, 0.75, 0.125, 0.75])
me_cube_005.materials.append(mat_material_002)
me_cube_005.materials.append(mat_material_001)
me_cube_005.update()

# ---- objects
ob_cylinder = bpy.data.objects.new('Cylinder', me_cylinder)
ob_cube_002 = bpy.data.objects.new('Cube.002', me_cube_005)

# ---- transforms, parenting, visibility, modifiers, constraints
ob_cylinder.location = (0.0, 0.0, 0.0)
ob_cylinder.scale = (1.0, 1.0, 1.402)
ob_cube_002.location = (0.0, 0.0, 0.0)
ob_cube_002.scale = (0.7868, 0.6698, 0.2051)

# ---- collection membership
col_collection.objects.link(ob_cylinder)
col_collection.objects.link(ob_cube_002)

# ---- scene / render settings (as saved in the file)
scene.frame_start = 1; scene.frame_end = 250; scene.frame_set(1)
scene.render.engine = 'BLENDER_EEVEE_NEXT'
scene.cycles.sampling_pattern = 'TABULATED_SOBOL'
scene.cycles.use_light_tree = False
scene.view_settings.view_transform = 'Filmic'
bpy.context.view_layer.update()

# ---- added for rendering (the .blend has no active camera and no usable light): camera, sun
cam_auto = bpy.data.cameras.new('AutoCamera')
cam_auto.lens = 50.0
cam_auto.sensor_width = 36.0
cam_auto.clip_end = 1000.0
ob_auto_camera = bpy.data.objects.new('AutoCamera', cam_auto)
scene.collection.objects.link(ob_auto_camera)
ob_auto_camera.location = (4.15521, -4.98625, 3.32417)
ob_auto_camera.rotation_euler = (1.09748, -7.21219e-08, 0.694738)
scene.camera = ob_auto_camera
light_auto_sun = bpy.data.lights.new('AutoSun', 'SUN')
light_auto_sun.energy = 3.0
light_auto_sun.angle = 0.0523599
ob_auto_sun = bpy.data.objects.new('AutoSun', light_auto_sun)
scene.collection.objects.link(ob_auto_sun)
ob_auto_sun.rotation_euler = (0.872665, 0.174533, 0.523599)
bpy.context.view_layer.update()
